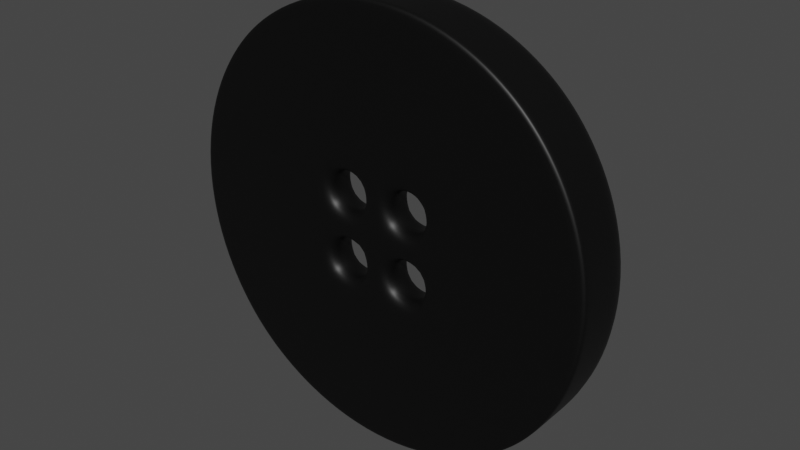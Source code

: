 # Source: Black_button.blend  (saved by Blender 2.92.15; exported with 4.5.12 LTS)
import bpy
from mathutils import Matrix  # noqa: F401  (used for matrix-valued properties, if any)

bpy.ops.wm.read_factory_settings(use_empty=True)
scene = bpy.context.scene
scene.name = 'Scene'

# ---- collections
col_collection = bpy.data.collections.new('Collection'); scene.collection.children.link(col_collection)

# ---- materials (node trees are filled in below, after node groups)
mat_material_001 = bpy.data.materials.new('Material.001')
mat_material_001.use_transparent_shadow = False
mat_material_002 = bpy.data.materials.new('Material.002')
mat_material_002.use_transparent_shadow = False

# ---- material node trees
mat_material_001.use_nodes = True; mat_material_001.node_tree.nodes.clear()
_N = mat_material_001.node_tree.nodes; _L = mat_material_001.node_tree.links
n0 = _N.new('ShaderNodeBsdfPrincipled'); n0.name = 'Principled BSDF'; n0.location = (10, 300)
n0.distribution = 'GGX'
n0.subsurface_method = 'RANDOM_WALK_SKIN'
n0.inputs[0].default_value = (0.0, 0.0, 0.0, 1.0)
n0.inputs[3].default_value = 1.45
n0.inputs[27].default_value = (0.0, 0.0, 0.0, 1.0)
n0.inputs[28].default_value = 1.0
n1 = _N.new('ShaderNodeOutputMaterial'); n1.name = 'Material Output'; n1.location = (300, 300)
_L.new(n0.outputs[0], n1.inputs[0])
n1.is_active_output = True
mat_material_002.use_nodes = True; mat_material_002.node_tree.nodes.clear()
_N = mat_material_002.node_tree.nodes; _L = mat_material_002.node_tree.links
n0 = _N.new('ShaderNodeBsdfPrincipled'); n0.name = 'Principled BSDF'; n0.location = (10, 300)
n0.distribution = 'GGX'
n0.subsurface_method = 'RANDOM_WALK_SKIN'
n0.inputs[0].default_value = (0.0, 0.0, 0.0, 1.0)
n0.inputs[3].default_value = 1.45
n0.inputs[27].default_value = (0.0, 0.0, 0.0, 1.0)
n0.inputs[28].default_value = 1.0
n1 = _N.new('ShaderNodeOutputMaterial'); n1.name = 'Material Output'; n1.location = (300, 300)
_L.new(n0.outputs[0], n1.inputs[0])
n1.is_active_output = True

# ---- world
world_world = bpy.data.worlds.new('World'); scene.world = world_world
world_world.use_nodes = True; world_world.node_tree.nodes.clear()
_N = world_world.node_tree.nodes; _L = world_world.node_tree.links
n0 = _N.new('ShaderNodeOutputWorld'); n0.name = 'World Output'; n0.location = (300, 300)
n1 = _N.new('ShaderNodeBackground'); n1.name = 'Background'; n1.location = (10, 300)
n1.inputs[0].default_value = (0.05088, 0.05088, 0.05088, 1.0)
_L.new(n1.outputs[0], n0.inputs[0])
n0.is_active_output = True
world_world.color = (0.05088, 0.05088, 0.05088)
world_world.use_sun_shadow = False
world_world.sun_shadow_jitter_overblur = 0.0

# ---- meshes
me_plane = bpy.data.meshes.new('Plane')
me_plane.from_pydata([(1.0, 1.0, 0.0), (1.0, 0.0, 0.0), (0.0, 1.0, 0.0), (0.0, 0.0, 0.0), (1.0, 0.5, 0.0), (0.5, 1.0, 0.0), (0.0, 0.5, 0.0), (0.5, 0.0, 0.0), (1.0, 0.75, 0.0), (0.25, 1.0, 0.0), (0.0, 0.75, 0.0), (0.25, 0.0, 0.0), (1.0, 0.25, 0.0), (0.75, 1.0, 0.0), (0.0, 0.25, 0.0), (0.75, 0.0, 0.0), (0.5, 0.8018, 0.0), (0.5, 0.1982, 0.0), (0.1982, 0.5, 0.0), (0.8018, 0.5, 0.0), (0.7134, 0.2866, 0.0), (0.2866, 0.2866, 0.0), (0.2866, 0.7134, 0.0), (0.7134, 0.7134, 0.0), (-1.0, 1.0, 0.0), (-1.0, 0.0, 0.0), (-1.0, 0.5, 0.0), (-0.5, 1.0, 0.0), (-0.5, 0.0, 0.0), (-1.0, 0.75, 0.0), (-0.25, 1.0, 0.0), (-0.25, 0.0, 0.0), (-1.0, 0.25, 0.0), (-0.75, 1.0, 0.0), (-0.75, 0.0, 0.0), (-0.5, 0.8018, 0.0), (-0.5, 0.1982, 0.0), (-0.1982, 0.5, 0.0), (-0.8018, 0.5, 0.0), (-0.7134, 0.2866, 0.0), (-0.2866, 0.2866, 0.0), (-0.2866, 0.7134, 0.0), (-0.7134, 0.7134, 0.0), (1.0, -1.0, 0.0), (0.0, -1.0, 0.0), (1.0, -0.5, 0.0), (0.5, -1.0, 0.0), (0.0, -0.5, 0.0), (1.0, -0.75, 0.0), (0.25, -1.0, 0.0), (0.0, -0.75, 0.0), (1.0, -0.25, 0.0), (0.75, -1.0, 0.0), (0.0, -0.25, 0.0), (0.5, -0.8018, 0.0), (0.5, -0.1982, 0.0), (0.1982, -0.5, 0.0), (0.8018, -0.5, 0.0), (0.7134, -0.2866, 0.0), (0.2866, -0.2866, 0.0), (0.2866, -0.7134, 0.0), (0.7134, -0.7134, 0.0), (-1.0, -1.0, 0.0), (-1.0, -0.5, 0.0), (-0.5, -1.0, 0.0), (-1.0, -0.75, 0.0), (-0.25, -1.0, 0.0), (-1.0, -0.25, 0.0), (-0.75, -1.0, 0.0), (-0.5, -0.8018, 0.0), (-0.5, -0.1982, 0.0), (-0.1982, -0.5, 0.0), (-0.8018, -0.5, 0.0), (-0.7134, -0.2866, 0.0), (-0.2866, -0.2866, 0.0), (-0.2866, -0.7134, 0.0), (-0.7134, -0.7134, 0.0), (1.723, 1.723, -4.755e-16), (2.437, -7.408e-09, 3.238e-16), (-4.445e-09, 2.437, 3.238e-16), (2.18, 1.09, 6.798e-17), (1.09, 2.18, 6.798e-17), (1.949, 1.462, -1.898e-16), (0.591, 2.364, 2.546e-16), (2.364, 0.591, 2.546e-16), (1.462, 1.949, -1.898e-16), (-1.723, 1.723, -4.755e-16), (-2.437, -7.408e-09, 3.238e-16), (-2.18, 1.09, 6.798e-17), (-1.09, 2.18, 6.798e-17), (-1.949, 1.462, -1.898e-16), (-0.591, 2.364, 2.546e-16), (-2.364, 0.591, 2.546e-16), (-1.462, 1.949, -1.898e-16), (1.723, -1.723, -4.755e-16), (2.733e-08, -2.437, 3.238e-16), (2.18, -1.09, 6.798e-17), (1.09, -2.18, 6.798e-17), (1.949, -1.462, -1.898e-16), (0.591, -2.364, 2.546e-16), (2.364, -0.591, 2.546e-16), (1.462, -1.949, -1.898e-16), (-1.723, -1.723, -4.755e-16), (-2.18, -1.09, 6.798e-17), (-1.09, -2.18, 6.798e-17), (-1.949, -1.462, -1.898e-16), (-0.591, -2.364, 2.546e-16), (-2.364, -0.591, 2.546e-16), (-1.462, -1.949, -1.898e-16), (1.0, 0.75, -0.5292), (1.0, 1.0, -0.5292), (0.25, 1.0, -0.5292), (0.0, 1.0, -0.5292), (0.0, 0.75, -0.5292), (0.25, 0.0, -0.5292), (0.0, 0.0, -0.5292), (1.0, 0.25, -0.5292), (1.0, 0.5, -0.5292), (0.75, 1.0, -0.5292), (0.5, 1.0, -0.5292), (0.0, 0.25, -0.5292), (0.0, 0.5, -0.5292), (0.75, 0.0, -0.5292), (0.5, 0.0, -0.5292), (0.5, 0.8018, -0.5292), (0.1982, 0.5, -0.5292), (1.0, 0.0, -0.5292), (0.5, 0.1982, -0.5292), (0.8018, 0.5, -0.5292), (0.7134, 0.2866, -0.5292), (0.2866, 0.2866, -0.5292), (0.2866, 0.7134, -0.5292), (0.7134, 0.7134, -0.5292), (-1.0, 0.75, -0.5292), (-1.0, 1.0, -0.5292), (-0.25, 1.0, -0.5292), (-0.25, 0.0, -0.5292), (-1.0, 0.25, -0.5292), (-1.0, 0.5, -0.5292), (-0.75, 1.0, -0.5292), (-0.5, 1.0, -0.5292), (-0.75, 0.0, -0.5292), (-0.5, 0.0, -0.5292), (-0.5, 0.8018, -0.5292), (-0.1982, 0.5, -0.5292), (-1.0, 0.0, -0.5292), (-0.5, 0.1982, -0.5292), (-0.8018, 0.5, -0.5292), (-0.7134, 0.2866, -0.5292), (-0.2866, 0.2866, -0.5292), (-0.2866, 0.7134, -0.5292), (-0.7134, 0.7134, -0.5292), (1.0, -0.75, -0.5292), (1.0, -1.0, -0.5292), (0.25, -1.0, -0.5292), (5.574e-25, -1.0, -0.5292), (0.0, -0.75, -0.5292), (1.0, -0.25, -0.5292), (1.0, -0.5, -0.5292), (0.75, -1.0, -0.5292), (0.5, -1.0, -0.5292), (0.0, -0.25, -0.5292), (0.0, -0.5, -0.5292), (0.5, -0.8018, -0.5292), (0.1982, -0.5, -0.5292), (0.5, -0.1982, -0.5292), (0.8018, -0.5, -0.5292), (0.7134, -0.2866, -0.5292), (0.2866, -0.2866, -0.5292), (0.2866, -0.7134, -0.5292), (0.7134, -0.7134, -0.5292), (-1.0, -0.75, -0.5292), (-1.0, -1.0, -0.5292), (-0.25, -1.0, -0.5292), (-1.0, -0.25, -0.5292), (-1.0, -0.5, -0.5292), (-0.75, -1.0, -0.5292), (-0.5, -1.0, -0.5292), (-0.5, -0.8018, -0.5292), (-0.1982, -0.5, -0.5292), (-0.5, -0.1982, -0.5292), (-0.8018, -0.5, -0.5292), (-0.7134, -0.2866, -0.5292), (-0.2866, -0.2866, -0.5292), (-0.2866, -0.7134, -0.5292), (-0.7134, -0.7134, -0.5292), (1.949, 1.462, -0.5292), (1.723, 1.723, -0.5292), (0.591, 2.364, -0.5292), (-4.445e-09, 2.437, -0.5292), (2.364, 0.591, -0.5292), (2.18, 1.09, -0.5292), (1.462, 1.949, -0.5292), (1.09, 2.18, -0.5292), (2.437, -7.408e-09, -0.5292), (-1.949, 1.462, -0.5292), (-1.723, 1.723, -0.5292), (-0.591, 2.364, -0.5292), (-2.364, 0.591, -0.5292), (-2.18, 1.09, -0.5292), (-1.462, 1.949, -0.5292), (-1.09, 2.18, -0.5292), (-2.437, -7.408e-09, -0.5292), (1.949, -1.462, -0.5292), (1.723, -1.723, -0.5292), (0.591, -2.364, -0.5292), (2.733e-08, -2.437, -0.5292), (2.364, -0.591, -0.5292), (2.18, -1.09, -0.5292), (1.462, -1.949, -0.5292), (1.09, -2.18, -0.5292), (-1.949, -1.462, -0.5292), (-1.723, -1.723, -0.5292), (-0.591, -2.364, -0.5292), (-2.364, -0.591, -0.5292), (-2.18, -1.09, -0.5292), (-1.462, -1.949, -0.5292), (-1.09, -2.18, -0.5292), (-1.462, 1.949, -0.5292), (-1.09, 2.18, -0.5292), (-2.18, 1.09, -0.5292), (-1.949, 1.462, -0.5292), (-0.591, 2.364, -0.5292), (-2.437, -7.408e-09, -0.5292), (-2.364, 0.591, -0.5292), (-1.723, 1.723, -0.5292), (1.949, -1.462, -0.5292), (1.723, -1.723, -0.5292), (0.591, -2.364, -0.5292), (2.733e-08, -2.437, -0.5292), (2.364, -0.591, -0.5292), (2.18, -1.09, -0.5292), (1.462, -1.949, -0.5292), (1.09, -2.18, -0.5292), (2.437, -7.408e-09, -0.5292), (-1.723, -1.723, -0.5292), (-1.949, -1.462, -0.5292), (-0.591, -2.364, -0.5292), (-2.18, -1.09, -0.5292), (-2.364, -0.591, -0.5292), (1.723, 1.723, -0.5292), (1.949, 1.462, -0.5292), (-1.09, -2.18, -0.5292), (-1.462, -1.949, -0.5292), (-4.445e-09, 2.437, -0.5292), (0.591, 2.364, -0.5292), (2.18, 1.09, -0.5292), (2.364, 0.591, -0.5292), (1.09, 2.18, -0.5292), (1.462, 1.949, -0.5292), (-1.09, 2.18, 0.0), (-1.949, 1.462, 0.0), (-0.591, 2.364, 0.0), (-2.364, 0.591, 0.0), (1.723, -1.723, 0.0), (2.733e-08, -2.437, 0.0), (2.18, -1.09, 0.0), (1.09, -2.18, 0.0), (-1.949, -1.462, 0.0), (-0.591, -2.364, 0.0), (-2.364, -0.591, 0.0), (1.949, 1.462, 0.0), (-1.462, -1.949, 0.0), (0.591, 2.364, 0.0), (2.364, 0.591, 0.0), (1.462, 1.949, 0.0), (-1.462, 1.949, 0.0), (-2.18, 1.09, 0.0), (-2.437, -7.408e-09, 0.0), (-1.723, 1.723, 0.0), (1.949, -1.462, 0.0), (0.591, -2.364, 0.0), (2.364, -0.591, 0.0), (1.462, -1.949, 0.0), (2.437, -7.408e-09, 0.0), (-1.723, -1.723, 0.0), (-2.18, -1.09, 0.0), (1.723, 1.723, 0.0), (-1.09, -2.18, 0.0), (-4.445e-09, 2.437, 0.0), (2.18, 1.09, 0.0), (1.09, 2.18, 0.0), (-1.933, 2.59, 0.0), (-1.933, 2.59, -0.5292), (-2.894, 1.439, 0.0), (-2.894, 1.439, -0.5292), (-3.232, 1.954e-10, 0.0), (-3.232, 1.954e-10, -0.5292), (-2.286, 2.286, 0.0), (-2.286, 2.286, -0.5292), (2.59, -1.933, 0.0), (2.59, -1.933, -0.5292), (0.7789, -3.137, 0.0), (0.7789, -3.137, -0.5292), (3.137, -0.7789, 0.0), (3.137, -0.7789, -0.5292), (1.933, -2.59, 0.0), (1.933, -2.59, -0.5292), (3.232, 1.954e-10, 0.0), (3.232, 1.954e-10, -0.5292), (-2.286, -2.286, 0.0), (-2.286, -2.286, -0.5292), (-2.894, -1.439, 0.0), (-2.894, -1.439, -0.5292), (2.286, 2.286, 0.0), (2.286, 2.286, -0.5292), (-1.439, -2.894, 0.0), (-1.439, -2.894, -0.5292), (-4.445e-09, 3.232, 0.0), (-4.445e-09, 3.232, -0.5292), (2.894, 1.439, 0.0), (2.894, 1.439, -0.5292), (1.439, 2.894, 0.0), (1.439, 2.894, -0.5292), (-3.137, 0.7789, -0.5292), (-0.7789, 3.137, -0.5292), (-2.59, 1.933, -0.5292), (1.933, 2.59, -0.5292), (3.137, 0.7789, -0.5292), (0.7789, 3.137, -0.5292), (-1.933, -2.59, -0.5292), (2.59, 1.933, -0.5292), (-3.137, -0.7789, -0.5292), (-0.7789, -3.137, -0.5292), (-2.59, -1.933, -0.5292), (2.733e-08, -3.232, -0.5292), (2.286, -2.286, -0.5292), (1.439, -2.894, -0.5292), (2.894, -1.439, -0.5292), (-1.439, 2.894, -0.5292), (-1.439, 2.894, 0.0), (-2.59, 1.933, 0.0), (-0.7789, 3.137, 0.0), (-3.137, 0.7789, 0.0), (2.286, -2.286, 0.0), (2.733e-08, -3.232, 0.0), (2.894, -1.439, 0.0), (1.439, -2.894, 0.0), (-2.59, -1.933, 0.0), (-0.7789, -3.137, 0.0), (-3.137, -0.7789, 0.0), (2.59, 1.933, 0.0), (-1.933, -2.59, 0.0), (0.7789, 3.137, 0.0), (3.137, 0.7789, 0.0), (1.933, 2.59, 0.0), (-1.933, 2.59, 0.0), (-2.894, 1.439, 0.0), (-3.232, 1.954e-10, 0.0), (-2.286, 2.286, 0.0), (2.59, -1.933, 0.0), (0.7789, -3.137, 0.0), (3.137, -0.7789, 0.0), (1.933, -2.59, 0.0), (3.232, 1.954e-10, 0.0), (-2.286, -2.286, 0.0), (-2.894, -1.439, 0.0), (2.286, 2.286, 0.0), (-1.439, -2.894, 0.0), (-4.445e-09, 3.232, 0.0), (2.894, 1.439, 0.0), (1.439, 2.894, 0.0), (-1.439, 2.894, 0.0), (-2.59, 1.933, 0.0), (-0.7789, 3.137, 0.0), (-3.137, 0.7789, 0.0), (2.286, -2.286, 0.0), (2.733e-08, -3.232, 0.0), (2.894, -1.439, 0.0), (1.439, -2.894, 0.0), (-2.59, -1.933, 0.0), (-0.7789, -3.137, 0.0), (-3.137, -0.7789, 0.0), (2.59, 1.933, 0.0), (-1.933, -2.59, 0.0), (0.7789, 3.137, 0.0), (3.137, 0.7789, 0.0), (1.933, 2.59, 0.0), (-1.933, 2.59, -0.5292), (-2.894, 1.439, -0.5292), (-3.232, 1.954e-10, -0.5292), (-2.286, 2.286, -0.5292), (2.59, -1.933, -0.5292), (0.7789, -3.137, -0.5292), (3.137, -0.7789, -0.5292), (1.933, -2.59, -0.5292), (3.232, 1.954e-10, -0.5292), (-2.286, -2.286, -0.5292), (-2.894, -1.439, -0.5292), (2.286, 2.286, -0.5292), (-1.439, -2.894, -0.5292), (-4.445e-09, 3.232, -0.5292), (2.894, 1.439, -0.5292), (1.439, 2.894, -0.5292), (-1.439, 2.894, -0.5292), (-2.59, 1.933, -0.5292), (-0.7789, 3.137, -0.5292), (-3.137, 0.7789, -0.5292), (2.286, -2.286, -0.5292), (2.733e-08, -3.232, -0.5292), (2.894, -1.439, -0.5292), (1.439, -2.894, -0.5292), (-2.59, -1.933, -0.5292), (-0.7789, -3.137, -0.5292), (-3.137, -0.7789, -0.5292), (2.59, 1.933, -0.5292), (-1.933, -2.59, -0.5292), (0.7789, 3.137, -0.5292), (3.137, 0.7789, -0.5292), (1.933, 2.59, -0.5292), (-1.335, 1.788, -0.3654), (-1.998, 0.9933, -0.3654), (-2.232, 1.349e-10, -0.3654), (-1.578, 1.578, -0.3654), (1.788, -1.335, -0.3654), (0.5378, -2.166, -0.3654), (2.166, -0.5378, -0.3654), (1.335, -1.788, -0.3654), (2.232, 1.349e-10, -0.3654), (-1.578, -1.578, -0.3654), (-1.998, -0.9933, -0.3654), (1.578, 1.578, -0.3654), (-0.9933, -1.998, -0.3654), (-3.069e-09, 2.232, -0.3654), (1.998, 0.9933, -0.3654), (0.9933, 1.998, -0.3654), (-0.9933, 1.998, -0.3654), (-1.788, 1.335, -0.3654), (-0.5378, 2.166, -0.3654), (-2.166, 0.5378, -0.3654), (1.578, -1.578, -0.3654), (1.887e-08, -2.232, -0.3654), (1.998, -0.9933, -0.3654), (0.9933, -1.998, -0.3654), (-1.788, -1.335, -0.3654), (-0.5378, -2.166, -0.3654), (-2.166, -0.5378, -0.3654), (1.788, 1.335, -0.3654), (-1.335, -1.788, -0.3654), (0.5378, 2.166, -0.3654), (2.166, 0.5378, -0.3654), (1.335, 1.788, -0.3654), (-0.7789, 3.137, -1.072), (-0.591, 2.364, -1.072), (-4.445e-09, 2.437, -1.072), (-4.445e-09, 3.232, -1.072), (-2.286, 2.286, -1.072), (-1.723, 1.723, -1.072), (-1.462, 1.949, -1.072), (-1.933, 2.59, -1.072), (-3.137, 0.7789, -1.072), (-2.364, 0.591, -1.072), (-2.18, 1.09, -1.072), (-2.894, 1.439, -1.072), (2.733e-08, -2.437, -1.072), (2.733e-08, -3.232, -1.072), (-1.949, 1.462, -1.072), (1.462, 1.949, -1.072), (1.723, 1.723, -1.072), (2.364, 0.591, -1.072), (2.437, -7.408e-09, -1.072), (0.591, 2.364, -1.072), (1.09, 2.18, -1.072), (-1.462, -1.949, -1.072), (-1.723, -1.723, -1.072), (1.949, 1.462, -1.072), (2.18, 1.09, -1.072), (-2.364, -0.591, -1.072), (-2.437, -7.408e-09, -1.072), (-0.591, -2.364, -1.072), (-1.09, -2.18, -1.072), (-1.949, -1.462, -1.072), (-2.18, -1.09, -1.072), (1.723, -1.723, -1.072), (1.462, -1.949, -1.072), (2.364, -0.591, -1.072), (1.09, -2.18, -1.072), (0.591, -2.364, -1.072), (2.18, -1.09, -1.072), (1.949, -1.462, -1.072), (-1.09, 2.18, -1.072), (2.894, -1.439, -1.072), (2.59, -1.933, -1.072), (1.439, -2.894, -1.072), (0.7789, -3.137, -1.072), (3.232, 1.954e-10, -1.072), (3.137, -0.7789, -1.072), (2.286, -2.286, -1.072), (1.933, -2.59, -1.072), (-2.286, -2.286, -1.072), (-2.59, -1.933, -1.072), (-2.59, 1.933, -1.072), (1.933, 2.59, -1.072), (2.286, 2.286, -1.072), (3.137, 0.7789, -1.072), (0.7789, 3.137, -1.072), (1.439, 2.894, -1.072), (-1.933, -2.59, -1.072), (2.59, 1.933, -1.072), (2.894, 1.439, -1.072), (-3.137, -0.7789, -1.072), (-3.232, 1.954e-10, -1.072), (-0.7789, -3.137, -1.072), (-1.439, -2.894, -1.072), (-2.894, -1.439, -1.072), (-1.439, 2.894, -1.072), (-1.439, 2.894, -0.5292), (-2.59, 1.933, -0.5292), (-0.7789, 3.137, -0.5292), (-3.137, 0.7789, -0.5292), (2.286, -2.286, -0.5292), (2.733e-08, -3.232, -0.5292), (2.894, -1.439, -0.5292), (1.439, -2.894, -0.5292), (-2.59, -1.933, -0.5292), (-0.7789, -3.137, -0.5292), (-3.137, -0.7789, -0.5292), (2.59, 1.933, -0.5292), (-1.933, -2.59, -0.5292), (0.7789, 3.137, -0.5292), (3.137, 0.7789, -0.5292), (1.933, 2.59, -0.5292), (-1.933, 2.59, -0.5292), (-2.894, 1.439, -0.5292), (-3.232, 1.954e-10, -0.5292), (-2.286, 2.286, -0.5292), (2.59, -1.933, -0.5292), (0.7789, -3.137, -0.5292), (3.137, -0.7789, -0.5292), (1.933, -2.59, -0.5292), (3.232, 1.954e-10, -0.5292), (-2.286, -2.286, -0.5292), (-2.894, -1.439, -0.5292), (2.286, 2.286, -0.5292), (-1.439, -2.894, -0.5292), (-4.445e-09, 3.232, -0.5292), (2.894, 1.439, -0.5292), (1.439, 2.894, -0.5292), (2.164, -1.082, -1.072), (2.164, -1.082, -0.5292), (1.935, -1.452, -0.5292), (1.935, -1.452, -1.072), (1.082, -2.164, -1.072), (1.082, -2.164, -0.5292), (-2.347, 0.5868, -0.5292), (-2.164, 1.082, -0.5292), (-0.5868, 2.347, -0.5292), (-4.445e-09, 2.419, -0.5292), (-1.935, 1.452, -0.5292), (-1.711, 1.711, -0.5292), (1.452, 1.935, -0.5292), (1.711, 1.711, -0.5292), (2.347, 0.5868, -0.5292), (2.419, -7.492e-09, -0.5292), (0.5868, 2.347, -0.5292), (1.082, 2.164, -0.5292), (-1.452, -1.935, -0.5292), (-1.711, -1.711, -0.5292), (1.935, 1.452, -0.5292), (2.164, 1.082, -0.5292), (-2.347, -0.5868, -0.5292), (-2.419, -7.492e-09, -0.5292), (-0.5868, -2.347, -0.5292), (-1.082, -2.164, -0.5292), (-1.935, -1.452, -0.5292), (-2.164, -1.082, -0.5292), (2.733e-08, -2.419, -0.5292), (1.711, -1.711, -0.5292), (1.452, -1.935, -0.5292), (2.347, -0.5868, -0.5292), (0.5868, -2.347, -0.5292), (-1.452, 1.935, -0.5292), (-1.082, 2.164, -0.5292), (0.5868, -2.347, -1.072), (2.419, -7.492e-09, -1.072), (2.347, -0.5868, -1.072), (1.711, -1.711, -1.072), (1.452, -1.935, -1.072), (-1.711, -1.711, -1.072), (-1.935, -1.452, -1.072), (2.733e-08, -2.419, -1.072), (-0.5868, -2.347, -1.072), (-2.164, -1.082, -1.072), (-2.347, -0.5868, -1.072), (1.711, 1.711, -1.072), (1.935, 1.452, -1.072), (-2.347, 0.5868, -1.072), (-2.164, 1.082, -1.072), (-0.5868, 2.347, -1.072), (-4.445e-09, 2.419, -1.072), (-1.935, 1.452, -1.072), (-1.711, 1.711, -1.072), (1.452, 1.935, -1.072), (2.347, 0.5868, -1.072), (0.5868, 2.347, -1.072), (1.082, 2.164, -1.072), (-1.452, -1.935, -1.072), (2.164, 1.082, -1.072), (-2.419, -7.492e-09, -1.072), (-1.082, -2.164, -1.072), (-1.452, 1.935, -1.072), (-1.082, 2.164, -1.072), (-0.5939, 2.376, -1.072), (-4.445e-09, 2.449, -1.072), (-1.732, 1.732, -1.072), (-1.469, 1.959, -1.072), (-2.376, 0.5939, -1.072), (-2.19, 1.095, -1.072), (2.733e-08, -2.449, -1.072), (2.19, -1.095, -1.072), (1.959, -1.469, -1.072), (1.095, -2.19, -1.072), (0.5939, -2.376, -1.072), (2.449, -7.293e-09, -1.072), (2.376, -0.5939, -1.072), (1.732, -1.732, -1.072), (1.469, -1.959, -1.072), (-1.732, -1.732, -1.072), (-1.959, -1.469, -1.072), (-2.449, -7.293e-09, -1.072), (-1.959, 1.469, -1.072), (-1.095, 2.19, -1.072), (1.732, 1.732, -1.072), (1.469, 1.959, -1.072), (2.376, 0.5939, -1.072), (1.095, 2.19, -1.072), (0.5939, 2.376, -1.072), (-1.469, -1.959, -1.072), (2.19, 1.095, -1.072), (1.959, 1.469, -1.072), (-2.376, -0.5939, -1.072), (-1.095, -2.19, -1.072), (-0.5939, -2.376, -1.072), (-2.19, -1.095, -1.072), (2.164, -1.082, -0.53), (1.935, -1.452, -0.53), (1.082, -2.164, -0.53), (0.5868, -2.347, -0.53), (2.419, -7.492e-09, -0.53), (2.347, -0.5868, -0.53), (1.711, -1.711, -0.53), (1.452, -1.935, -0.53), (-1.711, -1.711, -0.53), (-1.935, -1.452, -0.53), (2.733e-08, -2.419, -0.53), (-0.5868, -2.347, -0.53), (-2.164, -1.082, -0.53), (-2.347, -0.5868, -0.53), (1.711, 1.711, -0.53), (1.935, 1.452, -0.53), (-2.164, 1.082, -0.53), (-2.347, 0.5868, -0.53), (-1.452, 1.935, -0.53), (-1.711, 1.711, -0.53), (-4.445e-09, 2.419, -0.53), (-0.5868, 2.347, -0.53), (-2.419, -7.492e-09, -0.53), (-1.935, 1.452, -0.53), (-1.082, 2.164, -0.53), (1.452, 1.935, -0.53), (2.347, 0.5868, -0.53), (1.082, 2.164, -0.53), (0.5868, 2.347, -0.53), (-1.452, -1.935, -0.53), (2.164, 1.082, -0.53), (-1.082, -2.164, -0.53), (1.935, -1.452, -0.9976), (0.5868, -2.347, -0.9976), (2.347, -0.5868, -0.9976), (1.452, -1.935, -0.9976), (-1.935, -1.452, -0.9976), (-0.5868, -2.347, -0.9976), (-2.347, -0.5868, -0.9976), (1.935, 1.452, -0.9976), (-2.164, 1.082, -0.9976), (-1.452, 1.935, -0.9976), (-4.445e-09, 2.419, -0.9976), (1.082, 2.164, -0.9976), (2.164, 1.082, -0.9976), (-1.082, -2.164, -0.9976), (2.164, -1.082, -0.9976), (1.082, -2.164, -0.9976), (2.419, -7.492e-09, -0.9976), (1.711, -1.711, -0.9976), (-1.711, -1.711, -0.9976), (2.733e-08, -2.419, -0.9976), (-2.164, -1.082, -0.9976), (1.711, 1.711, -0.9976), (-2.347, 0.5868, -0.9976), (-1.711, 1.711, -0.9976), (-0.5868, 2.347, -0.9976), (-2.419, -7.492e-09, -0.9976), (-1.935, 1.452, -0.9976), (-1.082, 2.164, -0.9976), (1.452, 1.935, -0.9976), (2.347, 0.5868, -0.9976), (0.5868, 2.347, -0.9976), (-1.452, -1.935, -0.9976)], [], [(23, 13, 0, 8), (22, 9, 5, 16), (20, 19, 4, 12), (7, 17, 20, 15), (15, 20, 12, 1), (14, 6, 18, 21), (3, 14, 21, 11), (11, 21, 17, 7), (10, 2, 9, 22), (6, 10, 22, 18), (16, 5, 13, 23), (19, 23, 8, 4), (42, 29, 24, 33), (41, 35, 27, 30), (39, 32, 26, 38), (28, 34, 39, 36), (34, 25, 32, 39), (14, 40, 37, 6), (3, 31, 40, 14), (31, 28, 36, 40), (10, 41, 30, 2), (6, 37, 41, 10), (35, 42, 33, 27), (38, 26, 29, 42), (61, 48, 43, 52), (60, 54, 46, 49), (58, 51, 45, 57), (7, 15, 58, 55), (15, 1, 51, 58), (53, 59, 56, 47), (3, 11, 59, 53), (11, 7, 55, 59), (50, 60, 49, 44), (47, 56, 60, 50), (54, 61, 52, 46), (57, 45, 48, 61), (76, 68, 62, 65), (75, 66, 64, 69), (73, 72, 63, 67), (28, 70, 73, 34), (34, 73, 67, 25), (53, 47, 71, 74), (3, 53, 74, 31), (31, 74, 70, 28), (50, 44, 66, 75), (47, 50, 75, 71), (69, 64, 68, 76), (72, 76, 65, 63), (52, 101, 97, 46), (5, 81, 85, 13), (62, 102, 105, 65), (25, 87, 92, 32), (44, 95, 106, 66), (24, 86, 93, 33), (63, 103, 107, 67), (45, 96, 98, 48), (64, 104, 108, 68), (29, 90, 86, 24), (46, 97, 99, 49), (8, 82, 80, 4), (30, 91, 79, 2), (9, 83, 81, 5), (1, 78, 100, 51), (65, 105, 103, 63), (32, 92, 88, 26), (43, 94, 101, 52), (66, 106, 104, 64), (33, 93, 89, 27), (0, 77, 82, 8), (12, 84, 78, 1), (67, 107, 87, 25), (48, 98, 94, 43), (2, 79, 83, 9), (13, 85, 77, 0), (68, 108, 102, 62), (49, 99, 95, 44), (26, 88, 90, 29), (51, 100, 96, 45), (4, 80, 84, 12), (27, 89, 91, 30), (132, 109, 110, 118), (131, 124, 119, 111), (129, 116, 117, 128), (123, 122, 129, 127), (122, 126, 116, 129), (120, 130, 125, 121), (115, 114, 130, 120), (114, 123, 127, 130), (113, 131, 111, 112), (121, 125, 131, 113), (124, 132, 118, 119), (128, 117, 109, 132), (151, 139, 134, 133), (150, 135, 140, 143), (148, 147, 138, 137), (142, 146, 148, 141), (141, 148, 137, 145), (120, 121, 144, 149), (115, 120, 149, 136), (136, 149, 146, 142), (113, 112, 135, 150), (121, 113, 150, 144), (143, 140, 139, 151), (147, 151, 133, 138), (170, 159, 153, 152), (169, 154, 160, 163), (167, 166, 158, 157), (123, 165, 167, 122), (122, 167, 157, 126), (161, 162, 164, 168), (115, 161, 168, 114), (114, 168, 165, 123), (156, 155, 154, 169), (162, 156, 169, 164), (163, 160, 159, 170), (166, 170, 152, 158), (185, 171, 172, 176), (184, 178, 177, 173), (182, 174, 175, 181), (142, 141, 182, 180), (141, 145, 174, 182), (161, 183, 179, 162), (115, 136, 183, 161), (136, 142, 180, 183), (156, 184, 173, 155), (162, 179, 184, 156), (178, 185, 176, 177), (181, 175, 171, 185), (159, 160, 210, 209), (119, 118, 192, 193), (172, 171, 211, 212), (145, 137, 198, 202), (155, 173, 213, 206), (134, 139, 200, 196), (175, 174, 214, 215), (158, 152, 203, 208), (177, 176, 216, 217), (133, 134, 196, 195), (160, 154, 205, 210), (109, 117, 191, 186), (135, 112, 189, 197), (111, 119, 193, 188), (126, 157, 207, 194), (171, 175, 215, 211), (137, 138, 199, 198), (153, 159, 209, 204), (173, 177, 217, 213), (139, 140, 201, 200), (110, 109, 186, 187), (116, 126, 194, 190), (174, 145, 202, 214), (152, 153, 204, 203), (112, 111, 188, 189), (118, 110, 187, 192), (176, 172, 212, 216), (154, 155, 206, 205), (138, 133, 195, 199), (157, 158, 208, 207), (117, 116, 190, 191), (140, 135, 197, 201), (16, 23, 132, 124), (219, 218, 200, 201), (41, 37, 144, 150), (221, 220, 199, 195), (73, 70, 180, 182), (56, 59, 168, 164), (222, 219, 201, 197), (35, 41, 150, 143), (224, 223, 202, 198), (74, 71, 179, 183), (218, 225, 196, 200), (59, 55, 165, 168), (38, 42, 151, 147), (227, 226, 203, 204), (42, 35, 143, 151), (229, 228, 205, 206), (70, 74, 183, 180), (60, 56, 164, 169), (231, 230, 207, 208), (233, 232, 209, 210), (71, 75, 184, 179), (54, 60, 169, 163), (226, 231, 208, 203), (228, 233, 210, 205), (75, 69, 178, 184), (57, 61, 170, 166), (230, 234, 194, 207), (61, 54, 163, 170), (232, 227, 204, 209), (19, 20, 129, 128), (76, 72, 181, 185), (236, 235, 212, 211), (69, 76, 185, 178), (237, 229, 206, 213), (20, 17, 127, 129), (239, 238, 215, 214), (241, 240, 187, 186), (243, 242, 217, 216), (21, 18, 125, 130), (245, 244, 189, 188), (238, 236, 211, 215), (247, 246, 191, 190), (39, 38, 147, 148), (242, 237, 213, 217), (249, 248, 193, 192), (223, 239, 214, 202), (17, 21, 130, 127), (246, 241, 186, 191), (36, 39, 148, 146), (235, 243, 216, 212), (248, 245, 188, 193), (18, 22, 131, 125), (234, 247, 190, 194), (37, 40, 149, 144), (240, 249, 192, 187), (22, 16, 124, 131), (225, 221, 195, 196), (58, 57, 166, 167), (244, 222, 197, 189), (40, 36, 146, 149), (23, 19, 128, 132), (220, 224, 198, 199), (72, 73, 182, 181), (55, 58, 167, 165), (231, 226, 540, 539), (276, 258, 338, 302), (471, 464, 578, 579), (293, 327, 483, 484), (263, 279, 308, 343), (233, 228, 570, 543), (469, 454, 580, 581), (262, 278, 306, 342), (295, 299, 485, 486), (234, 230, 569, 553), (261, 277, 304, 341), (467, 472, 582, 583), (297, 326, 487, 488), (260, 276, 302, 340), (227, 232, 568, 567), (324, 301, 489, 490), (259, 255, 335, 339), (465, 458, 584, 585), (258, 275, 300, 338), (323, 325, 455, 502), (273, 254, 334, 296), (235, 236, 564, 557), (272, 274, 298, 294), (322, 303, 504, 500), (271, 257, 337, 292), (463, 470, 599, 596), (270, 256, 336, 290), (321, 305, 493, 498), (257, 273, 296, 337), (229, 237, 562, 566), (256, 272, 294, 336), (320, 307, 503, 497), (89, 93, 266, 250), (90, 88, 267, 251), (91, 89, 250, 252), (92, 87, 268, 253), (93, 86, 269, 266), (94, 98, 270, 254), (95, 99, 271, 255), (96, 100, 272, 256), (97, 101, 273, 257), (98, 96, 256, 270), (99, 97, 257, 271), (100, 78, 274, 272), (101, 94, 254, 273), (105, 102, 275, 258), (106, 95, 255, 259), (107, 103, 276, 260), (82, 77, 277, 261), (108, 104, 278, 262), (83, 79, 279, 263), (103, 105, 258, 276), (84, 80, 280, 264), (104, 106, 259, 278), (85, 81, 281, 265), (87, 107, 260, 268), (80, 82, 261, 280), (102, 108, 262, 275), (81, 83, 263, 281), (78, 84, 264, 274), (77, 85, 265, 277), (86, 90, 251, 269), (79, 91, 252, 279), (88, 92, 253, 267), (379, 397, 314, 285), (391, 396, 315, 309), (381, 395, 316, 289), (389, 409, 317, 305), (386, 408, 318, 299), (393, 407, 319, 313), (387, 406, 320, 301), (392, 405, 321, 311), (380, 404, 322, 287), (409, 393, 313, 317), (390, 403, 323, 307), (408, 392, 311, 318), (388, 402, 324, 303), (407, 391, 309, 319), (406, 390, 307, 320), (405, 389, 305, 321), (404, 388, 303, 322), (403, 399, 325, 323), (402, 387, 301, 324), (385, 398, 326, 297), (384, 386, 299, 295), (383, 401, 327, 293), (382, 400, 328, 291), (401, 385, 297, 327), (400, 384, 295, 328), (399, 383, 293, 325), (398, 382, 291, 326), (378, 381, 289, 283), (397, 380, 287, 314), (396, 394, 329, 315), (395, 379, 285, 316), (394, 378, 283, 329), (461, 444, 589, 594), (264, 280, 310, 344), (319, 309, 445, 495), (278, 259, 339, 306), (238, 239, 560, 565), (265, 281, 312, 345), (303, 324, 490, 504), (268, 260, 340, 286), (472, 471, 579, 582), (280, 261, 341, 310), (318, 311, 499, 494), (275, 262, 342, 300), (240, 241, 558, 551), (281, 263, 343, 312), (250, 266, 282, 330), (307, 323, 502, 503), (274, 264, 344, 298), (251, 267, 284, 331), (459, 466, 597, 593), (277, 265, 345, 304), (252, 250, 330, 332), (317, 313, 496, 492), (269, 251, 331, 288), (253, 268, 286, 333), (242, 243, 556, 563), (279, 252, 332, 308), (266, 269, 288, 282), (287, 322, 500, 501), (267, 253, 333, 284), (254, 270, 290, 334), (470, 469, 581, 599), (255, 271, 292, 335), (330, 282, 346, 362), (331, 284, 347, 363), (332, 330, 362, 364), (333, 286, 348, 365), (282, 288, 349, 346), (334, 290, 350, 366), (335, 292, 351, 367), (336, 294, 352, 368), (337, 296, 353, 369), (290, 336, 368, 350), (292, 337, 369, 351), (294, 298, 354, 352), (296, 334, 366, 353), (338, 300, 355, 370), (339, 335, 367, 371), (340, 302, 356, 372), (341, 304, 357, 373), (342, 306, 358, 374), (343, 308, 359, 375), (302, 338, 370, 356), (344, 310, 360, 376), (306, 339, 371, 358), (345, 312, 361, 377), (286, 340, 372, 348), (310, 341, 373, 360), (300, 342, 374, 355), (312, 343, 375, 361), (298, 344, 376, 354), (304, 345, 377, 357), (288, 331, 363, 349), (308, 332, 364, 359), (284, 333, 365, 347), (506, 522, 378, 394), (507, 523, 379, 395), (508, 506, 394, 396), (509, 524, 380, 397), (522, 525, 381, 378), (510, 526, 382, 398), (511, 527, 383, 399), (512, 528, 384, 400), (513, 529, 385, 401), (526, 512, 400, 382), (527, 513, 401, 383), (528, 530, 386, 384), (529, 510, 398, 385), (514, 531, 387, 402), (515, 511, 399, 403), (516, 532, 388, 404), (517, 533, 389, 405), (518, 534, 390, 406), (519, 535, 391, 407), (532, 514, 402, 388), (520, 536, 392, 408), (534, 515, 403, 390), (521, 537, 393, 409), (524, 516, 404, 380), (536, 517, 405, 392), (531, 518, 406, 387), (537, 519, 407, 393), (530, 520, 408, 386), (533, 521, 409, 389), (525, 507, 395, 381), (535, 508, 396, 391), (523, 509, 397, 379), (398, 382, 414, 430), (388, 402, 434, 420), (399, 383, 415, 431), (408, 392, 424, 440), (400, 384, 416, 432), (390, 403, 435, 422), (401, 385, 417, 433), (409, 393, 425, 441), (382, 400, 432, 414), (380, 404, 436, 412), (383, 401, 433, 415), (392, 405, 437, 424), (384, 386, 418, 416), (387, 406, 438, 419), (385, 398, 430, 417), (393, 407, 439, 425), (402, 387, 419, 434), (394, 378, 410, 426), (386, 408, 440, 418), (403, 399, 431, 435), (395, 379, 411, 427), (389, 409, 441, 421), (404, 388, 420, 436), (396, 394, 426, 428), (381, 395, 427, 413), (405, 389, 421, 437), (397, 380, 412, 429), (391, 396, 428, 423), (406, 390, 422, 438), (378, 381, 413, 410), (379, 397, 429, 411), (407, 391, 423, 439), (605, 621, 505, 449), (624, 613, 485, 494), (607, 620, 491, 453), (623, 622, 493, 492), (621, 602, 442, 505), (620, 604, 446, 491), (619, 606, 450, 501), (602, 603, 445, 442), (604, 605, 449, 446), (606, 607, 453, 450), (610, 615, 487, 482), (612, 608, 455, 484), (614, 609, 481, 486), (616, 611, 483, 488), (609, 610, 482, 481), (611, 612, 484, 483), (613, 614, 486, 485), (615, 616, 488, 487), (617, 618, 490, 489), (626, 625, 496, 495), (627, 617, 489, 497), (629, 628, 499, 498), (630, 619, 501, 500), (625, 623, 492, 496), (632, 631, 503, 502), (628, 624, 494, 499), (618, 633, 504, 490), (603, 626, 495, 445), (631, 627, 497, 503), (622, 629, 498, 493), (633, 630, 500, 504), (608, 632, 502, 455), (291, 328, 481, 482), (244, 245, 554, 547), (457, 462, 595, 592), (327, 297, 488, 483), (236, 238, 565, 564), (468, 467, 583, 598), (328, 295, 486, 481), (246, 247, 552, 559), (325, 293, 484, 455), (466, 465, 585, 597), (326, 291, 482, 487), (237, 242, 563, 562), (285, 314, 450, 453), (283, 289, 446, 449), (464, 463, 596, 578), (309, 315, 442, 445), (314, 287, 501, 450), (248, 249, 550, 555), (289, 316, 491, 446), (315, 329, 505, 442), (462, 461, 594, 595), (305, 317, 492, 493), (316, 285, 453, 491), (480, 448, 600, 601), (299, 318, 494, 485), (329, 283, 449, 505), (239, 223, 561, 560), (313, 319, 495, 496), (460, 459, 593, 574), (301, 320, 497, 489), (456, 452, 587, 590), (311, 321, 498, 499), (347, 365, 509, 523), (359, 364, 508, 535), (349, 363, 507, 525), (357, 377, 521, 533), (354, 376, 520, 530), (361, 375, 519, 537), (355, 374, 518, 531), (360, 373, 517, 536), (348, 372, 516, 524), (377, 361, 537, 521), (358, 371, 515, 534), (376, 360, 536, 520), (356, 370, 514, 532), (375, 359, 535, 519), (374, 358, 534, 518), (373, 357, 533, 517), (372, 356, 532, 516), (371, 367, 511, 515), (370, 355, 531, 514), (353, 366, 510, 529), (352, 354, 530, 528), (351, 369, 513, 527), (350, 368, 512, 526), (369, 353, 529, 513), (368, 352, 528, 512), (367, 351, 527, 511), (366, 350, 526, 510), (346, 349, 525, 522), (365, 348, 524, 509), (364, 362, 506, 508), (363, 347, 523, 507), (362, 346, 522, 506), (693, 690, 588, 601), (692, 689, 591, 590), (691, 688, 586, 598), (690, 676, 589, 588), (689, 675, 600, 591), (688, 674, 587, 586), (666, 683, 576, 541), (667, 685, 580, 573), (668, 680, 538, 575), (669, 681, 542, 577), (680, 666, 541, 538), (681, 667, 573, 542), (682, 668, 575, 574), (683, 669, 577, 576), (684, 670, 579, 578), (685, 671, 581, 580), (686, 672, 583, 582), (687, 673, 585, 584), (694, 687, 584, 592), (674, 692, 590, 587), (695, 682, 574, 593), (675, 693, 601, 600), (696, 677, 595, 594), (697, 684, 578, 596), (673, 678, 597, 585), (672, 691, 598, 583), (677, 694, 592, 595), (671, 679, 599, 581), (678, 695, 593, 597), (670, 686, 582, 579), (676, 696, 594, 589), (679, 697, 596, 599), (474, 473, 576, 577), (232, 233, 543, 568), (475, 460, 574, 575), (230, 231, 539, 569), (477, 476, 542, 573), (228, 229, 566, 570), (479, 478, 538, 541), (226, 227, 567, 540), (224, 220, 545, 544), (476, 474, 577, 542), (225, 218, 571, 549), (222, 244, 547, 546), (478, 475, 575, 538), (223, 224, 544, 561), (221, 225, 549, 548), (454, 477, 573, 580), (219, 222, 546, 572), (249, 240, 551, 550), (473, 479, 541, 576), (220, 221, 548, 545), (452, 451, 586, 587), (247, 234, 553, 552), (448, 447, 591, 600), (444, 443, 588, 589), (218, 219, 572, 571), (245, 248, 555, 554), (451, 468, 598, 586), (447, 456, 590, 591), (243, 235, 557, 556), (443, 480, 601, 588), (458, 457, 592, 584), (241, 246, 559, 558), (454, 469, 632, 608), (472, 467, 630, 633), (458, 465, 629, 622), (470, 463, 627, 631), (444, 461, 626, 603), (471, 472, 633, 618), (466, 459, 624, 628), (469, 470, 631, 632), (462, 457, 623, 625), (467, 468, 619, 630), (465, 466, 628, 629), (463, 464, 617, 627), (461, 462, 625, 626), (464, 471, 618, 617), (473, 474, 616, 615), (460, 475, 614, 613), (476, 477, 612, 611), (478, 479, 610, 609), (474, 476, 611, 616), (475, 478, 609, 614), (477, 454, 608, 612), (479, 473, 615, 610), (451, 452, 607, 606), (447, 448, 605, 604), (443, 444, 603, 602), (468, 451, 606, 619), (456, 447, 604, 620), (480, 443, 602, 621), (457, 458, 622, 623), (452, 456, 620, 607), (459, 460, 613, 624), (448, 480, 621, 605), (563, 556, 663, 665), (547, 554, 662, 654), (564, 565, 646, 643), (559, 552, 660, 664), (562, 563, 665, 645), (555, 550, 659, 661), (560, 561, 656, 647), (558, 559, 664, 649), (556, 557, 642, 663), (554, 555, 661, 662), (571, 572, 658, 652), (552, 553, 638, 660), (545, 548, 657, 650), (550, 551, 648, 659), (551, 558, 649, 648), (565, 560, 647, 646), (566, 562, 645, 644), (557, 564, 643, 642), (567, 568, 641, 640), (553, 569, 639, 638), (543, 570, 637, 636), (539, 540, 635, 634), (568, 543, 636, 641), (569, 539, 634, 639), (570, 566, 644, 637), (540, 567, 640, 635), (544, 545, 650, 651), (549, 571, 652, 653), (546, 547, 654, 655), (561, 544, 651, 656), (548, 549, 653, 657), (572, 546, 655, 658), (665, 663, 697, 679), (654, 662, 696, 676), (643, 646, 686, 670), (664, 660, 695, 678), (645, 665, 679, 671), (661, 659, 694, 677), (647, 656, 691, 672), (649, 664, 678, 673), (663, 642, 684, 697), (662, 661, 677, 696), (652, 658, 693, 675), (660, 638, 682, 695), (650, 657, 692, 674), (659, 648, 687, 694), (648, 649, 673, 687), (646, 647, 672, 686), (644, 645, 671, 685), (642, 643, 670, 684), (640, 641, 669, 683), (638, 639, 668, 682), (636, 637, 667, 681), (634, 635, 666, 680), (641, 636, 681, 669), (639, 634, 680, 668), (637, 644, 685, 667), (635, 640, 683, 666), (651, 650, 674, 688), (653, 652, 675, 689), (655, 654, 676, 690), (656, 651, 688, 691), (657, 653, 689, 692), (658, 655, 690, 693)])
me_plane.polygons.foreach_set('use_smooth', [True] * 704)
me_plane.polygons.foreach_set('material_index', [1, 1, 1, 1, 1, 1, 1, 1, 1, 1, 1, 1, 1, 1, 1, 1, 1, 1, 1, 1, 1, 1, 1, 1, 1, 1, 1, 1, 1, 1, 1, 1, 1, 1, 1, 1, 1, 1, 1, 1, 1, 1, 1, 1, 1, 1, 1, 1, 1, 1, 1, 1, 1, 1, 1, 1, 1, 1, 1, 1, 1, 1, 1, 1, 1, 1, 1, 1, 1, 1, 1, 1, 1, 1, 1, 1, 1, 1, 1, 1, 1, 1, 1, 1, 1, 1, 1, 1, 1, 1, 1, 1, 1, 1, 1, 1, 1, 1, 1, 1, 1, 1, 1, 1, 1, 1, 1, 1, 1, 1, 1, 1, 1, 1, 1, 1, 1, 1, 1, 1, 1, 1, 1, 1, 1, 1, 1, 1, 1, 1, 1, 1, 1, 1, 1, 1, 1, 1, 1, 1, 1, 1, 1, 1, 1, 1, 1, 1, 1, 1, 1, 1, 1, 1, 1, 1, 1, 1, 1, 1, 1, 1, 1, 1, 1, 1, 1, 1, 1, 1, 1, 1, 1, 1, 1, 1, 1, 1, 1, 1, 1, 1, 1, 1, 1, 1, 1, 1, 1, 1, 1, 1, 1, 1, 1, 1, 1, 1, 1, 1, 1, 1, 1, 1, 1, 1, 1, 1, 1, 1, 1, 1, 1, 1, 1, 1, 1, 1, 1, 1, 1, 1, 1, 1, 0, 0, 0, 0, 0, 0, 0, 0, 0, 0, 0, 0, 0, 0, 0, 0, 0, 0, 0, 0, 0, 0, 0, 0, 0, 0, 0, 0, 0, 0, 0, 0, 1, 1, 1, 1, 1, 1, 1, 1, 1, 1, 1, 1, 1, 1, 1, 1, 1, 1, 1, 1, 1, 1, 1, 1, 1, 1, 1, 1, 1, 1, 1, 1, 0, 0, 0, 0, 0, 0, 0, 0, 0, 0, 0, 0, 0, 0, 0, 0, 0, 0, 0, 0, 0, 0, 0, 0, 0, 0, 0, 0, 0, 0, 0, 0, 0, 0, 0, 0, 0, 0, 0, 0, 0, 0, 0, 0, 0, 0, 0, 0, 0, 0, 0, 0, 0, 0, 0, 0, 0, 0, 0, 0, 0, 0, 0, 0, 0, 0, 0, 0, 0, 0, 0, 0, 0, 0, 0, 0, 0, 0, 0, 0, 0, 0, 0, 0, 0, 0, 0, 0, 0, 0, 0, 0, 0, 0, 0, 0, 0, 0, 0, 0, 0, 0, 0, 0, 0, 0, 0, 0, 0, 0, 0, 0, 0, 0, 0, 0, 0, 0, 0, 0, 0, 0, 0, 0, 0, 0, 0, 0, 0, 0, 0, 0, 0, 0, 0, 0, 0, 0, 0, 0, 0, 0, 0, 0, 0, 0, 0, 0, 0, 0, 0, 0, 0, 0, 0, 0, 0, 0, 0, 0, 0, 0, 0, 0, 0, 0, 0, 0, 0, 0, 0, 0, 0, 0, 0, 0, 0, 0, 0, 0, 0, 0, 0, 0, 0, 0, 0, 0, 0, 0, 0, 0, 0, 0, 0, 0, 0, 0, 0, 0, 0, 0, 0, 0, 0, 0, 0, 0, 0, 0, 0, 0, 0, 0, 0, 0, 0, 0, 0, 0, 0, 0, 0, 0, 0, 0, 0, 0, 0, 0, 0, 0, 0, 0, 0, 0, 0, 0, 0, 0, 0, 0, 0, 0, 0, 0, 0, 0, 0, 0, 0, 0, 0, 0, 0, 0, 0, 0, 0, 0, 0, 0, 0, 0, 0, 0, 0, 0, 0, 0, 0, 0, 0, 0, 0, 0, 0, 0, 0, 0, 0, 0, 0, 0, 0, 0, 0, 0, 0, 0, 0, 0, 0, 0, 0, 0, 0, 0, 0, 0, 0, 0, 0, 0, 0, 0, 0, 0, 0, 0, 0, 0, 0, 0, 0, 0, 0, 0, 0, 0, 0, 0, 0, 0, 0, 0, 0, 0, 0, 0, 0, 0, 0, 0, 0, 0, 0, 0, 0, 0, 0, 0, 0, 0, 0, 0, 0, 0, 0, 0, 0, 0, 0, 0, 0, 0, 0, 0, 0, 0, 0, 0, 0, 0, 0, 0, 0, 0, 0, 0, 0, 0, 0, 0, 0, 0, 0, 0, 0, 0, 0, 0, 0, 0, 0, 0, 0, 0, 0, 0, 0, 0, 0, 0, 0, 0, 0, 0, 0, 0, 0, 0, 0, 0, 0, 0, 0, 0, 0, 0, 0, 0, 0, 0, 0, 0])
_uv = me_plane.uv_layers.new(name='UVMap')
_uv.uv.foreach_set('vector', [0.875, 0.875, 0.875, 1.0, 1.0, 1.0, 1.0, 0.875, 0.625, 0.875, 0.625, 1.0, 0.75, 1.0, 0.75, 0.875, 0.875, 0.625, 0.875, 0.75, 1.0, 0.75, 1.0, 0.625, 0.75, 0.5, 0.75, 0.625, 0.875, 0.625, 0.875, 0.5, 0.875, 0.5, 0.875, 0.625, 1.0, 0.625, 1.0, 0.5, 0.5, 0.625, 0.5, 0.75, 0.625, 0.75, 0.625, 0.625, 0.5, 0.5, 0.5, 0.625, 0.625, 0.625, 0.625, 0.5, 0.625, 0.5, 0.625, 0.625, 0.75, 0.625, 0.75, 0.5, 0.5, 0.875, 0.5, 1.0, 0.625, 1.0, 0.625, 0.875, 0.5, 0.75, 0.5, 0.875, 0.625, 0.875, 0.625, 0.75, 0.75, 0.875, 0.75, 1.0, 0.875, 1.0, 0.875, 0.875, 0.875, 0.75, 0.875, 0.875, 1.0, 0.875, 1.0, 0.75, 0.875, 0.875, 1.0, 0.875, 1.0, 1.0, 0.875, 1.0, 0.625, 0.875, 0.75, 0.875, 0.75, 1.0, 0.625, 1.0, 0.875, 0.625, 1.0, 0.625, 1.0, 0.75, 0.875, 0.75, 0.75, 0.5, 0.875, 0.5, 0.875, 0.625, 0.75, 0.625, 0.875, 0.5, 1.0, 0.5, 1.0, 0.625, 0.875, 0.625, 0.5, 0.625, 0.625, 0.625, 0.625, 0.75, 0.5, 0.75, 0.5, 0.5, 0.625, 0.5, 0.625, 0.625, 0.5, 0.625, 0.625, 0.5, 0.75, 0.5, 0.75, 0.625, 0.625, 0.625, 0.5, 0.875, 0.625, 0.875, 0.625, 1.0, 0.5, 1.0, 0.5, 0.75, 0.625, 0.75, 0.625, 0.875, 0.5, 0.875, 0.75, 0.875, 0.875, 0.875, 0.875, 1.0, 0.75, 1.0, 0.875, 0.75, 1.0, 0.75, 1.0, 0.875, 0.875, 0.875, 0.875, 0.875, 1.0, 0.875, 1.0, 1.0, 0.875, 1.0, 0.625, 0.875, 0.75, 0.875, 0.75, 1.0, 0.625, 1.0, 0.875, 0.625, 1.0, 0.625, 1.0, 0.75, 0.875, 0.75, 0.75, 0.5, 0.875, 0.5, 0.875, 0.625, 0.75, 0.625, 0.875, 0.5, 1.0, 0.5, 1.0, 0.625, 0.875, 0.625, 0.5, 0.625, 0.625, 0.625, 0.625, 0.75, 0.5, 0.75, 0.5, 0.5, 0.625, 0.5, 0.625, 0.625, 0.5, 0.625, 0.625, 0.5, 0.75, 0.5, 0.75, 0.625, 0.625, 0.625, 0.5, 0.875, 0.625, 0.875, 0.625, 1.0, 0.5, 1.0, 0.5, 0.75, 0.625, 0.75, 0.625, 0.875, 0.5, 0.875, 0.75, 0.875, 0.875, 0.875, 0.875, 1.0, 0.75, 1.0, 0.875, 0.75, 1.0, 0.75, 1.0, 0.875, 0.875, 0.875, 0.875, 0.875, 0.875, 1.0, 1.0, 1.0, 1.0, 0.875, 0.625, 0.875, 0.625, 1.0, 0.75, 1.0, 0.75, 0.875, 0.875, 0.625, 0.875, 0.75, 1.0, 0.75, 1.0, 0.625, 0.75, 0.5, 0.75, 0.625, 0.875, 0.625, 0.875, 0.5, 0.875, 0.5, 0.875, 0.625, 1.0, 0.625, 1.0, 0.5, 0.5, 0.625, 0.5, 0.75, 0.625, 0.75, 0.625, 0.625, 0.5, 0.5, 0.5, 0.625, 0.625, 0.625, 0.625, 0.5, 0.625, 0.5, 0.625, 0.625, 0.75, 0.625, 0.75, 0.5, 0.5, 0.875, 0.5, 1.0, 0.625, 1.0, 0.625, 0.875, 0.5, 0.75, 0.5, 0.875, 0.625, 0.875, 0.625, 0.75, 0.75, 0.875, 0.75, 1.0, 0.875, 1.0, 0.875, 0.875, 0.875, 0.75, 0.875, 0.875, 1.0, 0.875, 1.0, 0.75, 0.875, 1.0, 0.875, 1.0, 0.75, 1.0, 0.75, 1.0, 0.75, 1.0, 0.75, 1.0, 0.875, 1.0, 0.875, 1.0, 1.0, 1.0, 1.0, 1.0, 1.0, 0.875, 1.0, 0.875, 1.0, 0.5, 1.0, 0.5, 1.0, 0.625, 1.0, 0.625, 0.5, 1.0, 0.5, 1.0, 0.625, 1.0, 0.625, 1.0, 1.0, 1.0, 1.0, 1.0, 0.875, 1.0, 0.875, 1.0, 1.0, 0.75, 1.0, 0.75, 1.0, 0.625, 1.0, 0.625, 1.0, 0.75, 1.0, 0.75, 1.0, 0.875, 1.0, 0.875, 0.75, 1.0, 0.75, 1.0, 0.875, 1.0, 0.875, 1.0, 1.0, 0.875, 1.0, 0.875, 1.0, 1.0, 1.0, 1.0, 0.75, 1.0, 0.75, 1.0, 0.625, 1.0, 0.625, 1.0, 1.0, 0.875, 1.0, 0.875, 1.0, 0.75, 1.0, 0.75, 0.625, 1.0, 0.625, 1.0, 0.5, 1.0, 0.5, 1.0, 0.625, 1.0, 0.625, 1.0, 0.75, 1.0, 0.75, 1.0, 1.0, 0.5, 1.0, 0.5, 1.0, 0.625, 1.0, 0.625, 1.0, 0.875, 1.0, 0.875, 1.0, 0.75, 1.0, 0.75, 1.0, 0.625, 1.0, 0.625, 1.0, 0.75, 1.0, 0.75, 1.0, 1.0, 1.0, 1.0, 0.875, 1.0, 0.875, 1.0, 0.625, 1.0, 0.625, 1.0, 0.75, 1.0, 0.75, 1.0, 0.875, 1.0, 0.875, 1.0, 0.75, 1.0, 0.75, 1.0, 1.0, 1.0, 1.0, 1.0, 1.0, 0.875, 1.0, 0.875, 1.0, 0.625, 1.0, 0.625, 1.0, 0.5, 1.0, 0.5, 1.0, 0.625, 1.0, 0.625, 1.0, 0.5, 1.0, 0.5, 1.0, 0.875, 1.0, 0.875, 1.0, 1.0, 1.0, 1.0, 0.5, 1.0, 0.5, 1.0, 0.625, 1.0, 0.625, 1.0, 0.875, 1.0, 0.875, 1.0, 1.0, 1.0, 1.0, 1.0, 0.875, 1.0, 0.875, 1.0, 1.0, 1.0, 1.0, 1.0, 0.625, 1.0, 0.625, 1.0, 0.5, 1.0, 0.5, 1.0, 1.0, 0.75, 1.0, 0.75, 1.0, 0.875, 1.0, 0.875, 1.0, 0.625, 1.0, 0.625, 1.0, 0.75, 1.0, 0.75, 1.0, 0.75, 1.0, 0.75, 1.0, 0.625, 1.0, 0.625, 0.75, 1.0, 0.75, 1.0, 0.625, 1.0, 0.625, 1.0, 0.875, 0.875, 1.0, 0.875, 1.0, 1.0, 0.875, 1.0, 0.625, 0.875, 0.75, 0.875, 0.75, 1.0, 0.625, 1.0, 0.875, 0.625, 1.0, 0.625, 1.0, 0.75, 0.875, 0.75, 0.75, 0.5, 0.875, 0.5, 0.875, 0.625, 0.75, 0.625, 0.875, 0.5, 1.0, 0.5, 1.0, 0.625, 0.875, 0.625, 0.5, 0.625, 0.625, 0.625, 0.625, 0.75, 0.5, 0.75, 0.5, 0.5, 0.625, 0.5, 0.625, 0.625, 0.5, 0.625, 0.625, 0.5, 0.75, 0.5, 0.75, 0.625, 0.625, 0.625, 0.5, 0.875, 0.625, 0.875, 0.625, 1.0, 0.5, 1.0, 0.5, 0.75, 0.625, 0.75, 0.625, 0.875, 0.5, 0.875, 0.75, 0.875, 0.875, 0.875, 0.875, 1.0, 0.75, 1.0, 0.875, 0.75, 1.0, 0.75, 1.0, 0.875, 0.875, 0.875, 0.875, 0.875, 0.875, 1.0, 1.0, 1.0, 1.0, 0.875, 0.625, 0.875, 0.625, 1.0, 0.75, 1.0, 0.75, 0.875, 0.875, 0.625, 0.875, 0.75, 1.0, 0.75, 1.0, 0.625, 0.75, 0.5, 0.75, 0.625, 0.875, 0.625, 0.875, 0.5, 0.875, 0.5, 0.875, 0.625, 1.0, 0.625, 1.0, 0.5, 0.5, 0.625, 0.5, 0.75, 0.625, 0.75, 0.625, 0.625, 0.5, 0.5, 0.5, 0.625, 0.625, 0.625, 0.625, 0.5, 0.625, 0.5, 0.625, 0.625, 0.75, 0.625, 0.75, 0.5, 0.5, 0.875, 0.5, 1.0, 0.625, 1.0, 0.625, 0.875, 0.5, 0.75, 0.5, 0.875, 0.625, 0.875, 0.625, 0.75, 0.75, 0.875, 0.75, 1.0, 0.875, 1.0, 0.875, 0.875, 0.875, 0.75, 0.875, 0.875, 1.0, 0.875, 1.0, 0.75, 0.875, 0.875, 0.875, 1.0, 1.0, 1.0, 1.0, 0.875, 0.625, 0.875, 0.625, 1.0, 0.75, 1.0, 0.75, 0.875, 0.875, 0.625, 0.875, 0.75, 1.0, 0.75, 1.0, 0.625, 0.75, 0.5, 0.75, 0.625, 0.875, 0.625, 0.875, 0.5, 0.875, 0.5, 0.875, 0.625, 1.0, 0.625, 1.0, 0.5, 0.5, 0.625, 0.5, 0.75, 0.625, 0.75, 0.625, 0.625, 0.5, 0.5, 0.5, 0.625, 0.625, 0.625, 0.625, 0.5, 0.625, 0.5, 0.625, 0.625, 0.75, 0.625, 0.75, 0.5, 0.5, 0.875, 0.5, 1.0, 0.625, 1.0, 0.625, 0.875, 0.5, 0.75, 0.5, 0.875, 0.625, 0.875, 0.625, 0.75, 0.75, 0.875, 0.75, 1.0, 0.875, 1.0, 0.875, 0.875, 0.875, 0.75, 0.875, 0.875, 1.0, 0.875, 1.0, 0.75, 0.875, 0.875, 1.0, 0.875, 1.0, 1.0, 0.875, 1.0, 0.625, 0.875, 0.75, 0.875, 0.75, 1.0, 0.625, 1.0, 0.875, 0.625, 1.0, 0.625, 1.0, 0.75, 0.875, 0.75, 0.75, 0.5, 0.875, 0.5, 0.875, 0.625, 0.75, 0.625, 0.875, 0.5, 1.0, 0.5, 1.0, 0.625, 0.875, 0.625, 0.5, 0.625, 0.625, 0.625, 0.625, 0.75, 0.5, 0.75, 0.5, 0.5, 0.625, 0.5, 0.625, 0.625, 0.5, 0.625, 0.625, 0.5, 0.75, 0.5, 0.75, 0.625, 0.625, 0.625, 0.5, 0.875, 0.625, 0.875, 0.625, 1.0, 0.5, 1.0, 0.5, 0.75, 0.625, 0.75, 0.625, 0.875, 0.5, 0.875, 0.75, 0.875, 0.875, 0.875, 0.875, 1.0, 0.75, 1.0, 0.875, 0.75, 1.0, 0.75, 1.0, 0.875, 0.875, 0.875, 0.875, 1.0, 0.75, 1.0, 0.75, 1.0, 0.875, 1.0, 0.75, 1.0, 0.875, 1.0, 0.875, 1.0, 0.75, 1.0, 1.0, 1.0, 1.0, 0.875, 1.0, 0.875, 1.0, 1.0, 1.0, 0.5, 1.0, 0.625, 1.0, 0.625, 1.0, 0.5, 0.5, 1.0, 0.625, 1.0, 0.625, 1.0, 0.5, 1.0, 1.0, 1.0, 0.875, 1.0, 0.875, 1.0, 1.0, 1.0, 1.0, 0.75, 1.0, 0.625, 1.0, 0.625, 1.0, 0.75, 1.0, 0.75, 1.0, 0.875, 1.0, 0.875, 1.0, 0.75, 0.75, 1.0, 0.875, 1.0, 0.875, 1.0, 0.75, 1.0, 1.0, 0.875, 1.0, 1.0, 1.0, 1.0, 1.0, 0.875, 0.75, 1.0, 0.625, 1.0, 0.625, 1.0, 0.75, 1.0, 1.0, 0.875, 1.0, 0.75, 1.0, 0.75, 1.0, 0.875, 0.625, 1.0, 0.5, 1.0, 0.5, 1.0, 0.625, 1.0, 0.625, 1.0, 0.75, 1.0, 0.75, 1.0, 0.625, 1.0, 1.0, 0.5, 1.0, 0.625, 1.0, 0.625, 1.0, 0.5, 1.0, 0.875, 1.0, 0.75, 1.0, 0.75, 1.0, 0.875, 1.0, 0.625, 1.0, 0.75, 1.0, 0.75, 1.0, 0.625, 1.0, 1.0, 0.875, 1.0, 0.875, 1.0, 1.0, 1.0, 0.625, 1.0, 0.75, 1.0, 0.75, 1.0, 0.625, 1.0, 0.875, 1.0, 0.75, 1.0, 0.75, 1.0, 0.875, 1.0, 1.0, 1.0, 1.0, 0.875, 1.0, 0.875, 1.0, 1.0, 1.0, 0.625, 1.0, 0.5, 1.0, 0.5, 1.0, 0.625, 1.0, 0.625, 1.0, 0.5, 1.0, 0.5, 1.0, 0.625, 1.0, 0.875, 1.0, 1.0, 1.0, 1.0, 1.0, 0.875, 0.5, 1.0, 0.625, 1.0, 0.625, 1.0, 0.5, 1.0, 0.875, 1.0, 1.0, 1.0, 1.0, 1.0, 0.875, 1.0, 0.875, 1.0, 1.0, 1.0, 1.0, 1.0, 0.875, 1.0, 0.625, 1.0, 0.5, 1.0, 0.5, 1.0, 0.625, 1.0, 1.0, 0.75, 1.0, 0.875, 1.0, 0.875, 1.0, 0.75, 1.0, 0.625, 1.0, 0.75, 1.0, 0.75, 1.0, 0.625, 1.0, 0.75, 1.0, 0.625, 1.0, 0.625, 1.0, 0.75, 0.75, 1.0, 0.625, 1.0, 0.625, 1.0, 0.75, 1.0, 0.75, 0.875, 0.875, 0.875, 0.875, 0.875, 0.75, 0.875, 0.75, 1.0, 0.875, 1.0, 0.875, 1.0, 0.75, 1.0, 0.625, 0.875, 0.625, 0.75, 0.625, 0.75, 0.625, 0.875, 1.0, 0.875, 1.0, 0.75, 1.0, 0.75, 1.0, 0.875, 0.875, 0.625, 0.75, 0.625, 0.75, 0.625, 0.875, 0.625, 0.625, 0.75, 0.625, 0.625, 0.625, 0.625, 0.625, 0.75, 0.625, 1.0, 0.75, 1.0, 0.75, 1.0, 0.625, 1.0, 0.75, 0.875, 0.625, 0.875, 0.625, 0.875, 0.75, 0.875, 1.0, 0.625, 1.0, 0.5, 1.0, 0.5, 1.0, 0.625, 0.625, 0.625, 0.625, 0.75, 0.625, 0.75, 0.625, 0.625, 0.875, 1.0, 1.0, 1.0, 1.0, 1.0, 0.875, 1.0, 0.625, 0.625, 0.75, 0.625, 0.75, 0.625, 0.625, 0.625, 0.875, 0.75, 0.875, 0.875, 0.875, 0.875, 0.875, 0.75, 1.0, 1.0, 1.0, 0.875, 1.0, 0.875, 1.0, 1.0, 0.875, 0.875, 0.75, 0.875, 0.75, 0.875, 0.875, 0.875, 0.5, 1.0, 0.625, 1.0, 0.625, 1.0, 0.5, 1.0, 0.75, 0.625, 0.625, 0.625, 0.625, 0.625, 0.75, 0.625, 0.625, 0.875, 0.625, 0.75, 0.625, 0.75, 0.625, 0.875, 1.0, 0.75, 1.0, 0.625, 1.0, 0.625, 1.0, 0.75, 0.75, 1.0, 0.875, 1.0, 0.875, 1.0, 0.75, 1.0, 0.625, 0.75, 0.625, 0.875, 0.625, 0.875, 0.625, 0.75, 0.75, 0.875, 0.625, 0.875, 0.625, 0.875, 0.75, 0.875, 1.0, 0.875, 1.0, 0.75, 1.0, 0.75, 1.0, 0.875, 0.625, 1.0, 0.75, 1.0, 0.75, 1.0, 0.625, 1.0, 0.625, 0.875, 0.75, 0.875, 0.75, 0.875, 0.625, 0.875, 0.875, 0.75, 0.875, 0.875, 0.875, 0.875, 0.875, 0.75, 1.0, 0.625, 1.0, 0.5, 1.0, 0.5, 1.0, 0.625, 0.875, 0.875, 0.75, 0.875, 0.75, 0.875, 0.875, 0.875, 0.875, 1.0, 1.0, 1.0, 1.0, 1.0, 0.875, 1.0, 0.875, 0.75, 0.875, 0.625, 0.875, 0.625, 0.875, 0.75, 0.875, 0.875, 0.875, 0.75, 0.875, 0.75, 0.875, 0.875, 1.0, 0.875, 1.0, 1.0, 1.0, 1.0, 1.0, 0.875, 0.75, 0.875, 0.875, 0.875, 0.875, 0.875, 0.75, 0.875, 0.625, 1.0, 0.5, 1.0, 0.5, 1.0, 0.625, 1.0, 0.875, 0.625, 0.75, 0.625, 0.75, 0.625, 0.875, 0.625, 1.0, 0.625, 1.0, 0.75, 1.0, 0.75, 1.0, 0.625, 1.0, 0.875, 1.0, 1.0, 1.0, 1.0, 1.0, 0.875, 0.875, 1.0, 0.75, 1.0, 0.75, 1.0, 0.875, 1.0, 0.625, 0.625, 0.625, 0.75, 0.625, 0.75, 0.625, 0.625, 0.625, 1.0, 0.5, 1.0, 0.5, 1.0, 0.625, 1.0, 1.0, 0.75, 1.0, 0.875, 1.0, 0.875, 1.0, 0.75, 1.0, 0.625, 1.0, 0.75, 1.0, 0.75, 1.0, 0.625, 0.875, 0.625, 0.875, 0.75, 0.875, 0.75, 0.875, 0.625, 0.75, 1.0, 0.625, 1.0, 0.625, 1.0, 0.75, 1.0, 0.875, 1.0, 0.75, 1.0, 0.75, 1.0, 0.875, 1.0, 1.0, 0.5, 1.0, 0.625, 1.0, 0.625, 1.0, 0.5, 0.75, 0.625, 0.625, 0.625, 0.625, 0.625, 0.75, 0.625, 1.0, 0.75, 1.0, 0.875, 1.0, 0.875, 1.0, 0.75, 0.75, 0.625, 0.875, 0.625, 0.875, 0.625, 0.75, 0.625, 1.0, 1.0, 0.875, 1.0, 0.875, 1.0, 1.0, 1.0, 0.75, 1.0, 0.625, 1.0, 0.625, 1.0, 0.75, 1.0, 0.625, 0.75, 0.625, 0.875, 0.625, 0.875, 0.625, 0.75, 1.0, 0.5, 1.0, 0.625, 1.0, 0.625, 1.0, 0.5, 0.625, 0.75, 0.625, 0.625, 0.625, 0.625, 0.625, 0.75, 1.0, 1.0, 0.875, 1.0, 0.875, 1.0, 1.0, 1.0, 0.625, 0.875, 0.75, 0.875, 0.75, 0.875, 0.625, 0.875, 1.0, 1.0, 1.0, 0.875, 1.0, 0.875, 1.0, 1.0, 0.875, 0.625, 0.875, 0.75, 0.875, 0.75, 0.875, 0.625, 0.5, 1.0, 0.625, 1.0, 0.625, 1.0, 0.5, 1.0, 0.625, 0.625, 0.75, 0.625, 0.75, 0.625, 0.625, 0.625, 0.875, 0.875, 0.875, 0.75, 0.875, 0.75, 0.875, 0.875, 1.0, 0.75, 1.0, 0.625, 1.0, 0.625, 1.0, 0.75, 0.875, 0.75, 0.875, 0.625, 0.875, 0.625, 0.875, 0.75, 0.75, 0.625, 0.875, 0.625, 0.875, 0.625, 0.75, 0.625, 1.0, 0.75, 1.0, 0.875, 1.0, 0.875, 1.0, 0.75, 1.0, 0.75, 1.0, 0.875, 1.0, 0.875, 1.0, 0.75, 1.0, 0.875, 1.0, 1.0, 1.0, 1.0, 1.0, 0.875, 0.625, 1.0, 0.75, 1.0, 0.75, 1.0, 0.625, 1.0, 0.625, 1.0, 0.5, 1.0, 0.5, 1.0, 0.625, 1.0, 0.75, 1.0, 0.625, 1.0, 0.625, 1.0, 0.75, 1.0, 0.625, 1.0, 0.5, 1.0, 0.5, 1.0, 0.625, 1.0, 0.875, 1.0, 0.75, 1.0, 0.75, 1.0, 0.875, 1.0, 1.0, 0.625, 1.0, 0.5, 1.0, 0.5, 1.0, 0.625, 1.0, 0.5, 1.0, 0.625, 1.0, 0.625, 1.0, 0.5, 1.0, 0.875, 1.0, 1.0, 1.0, 1.0, 1.0, 0.875, 1.0, 0.625, 1.0, 0.75, 1.0, 0.75, 1.0, 0.625, 0.875, 1.0, 1.0, 1.0, 1.0, 1.0, 0.875, 1.0, 1.0, 0.625, 1.0, 0.75, 1.0, 0.75, 1.0, 0.625, 1.0, 1.0, 0.875, 1.0, 0.875, 1.0, 1.0, 1.0, 1.0, 0.875, 1.0, 1.0, 1.0, 1.0, 1.0, 0.875, 0.625, 1.0, 0.5, 1.0, 0.5, 1.0, 0.625, 1.0, 1.0, 0.875, 1.0, 1.0, 1.0, 1.0, 1.0, 0.875, 1.0, 0.875, 1.0, 1.0, 1.0, 1.0, 1.0, 0.875, 0.625, 1.0, 0.5, 1.0, 0.5, 1.0, 0.625, 1.0, 0.875, 1.0, 1.0, 1.0, 1.0, 1.0, 0.875, 1.0, 1.0, 1.0, 1.0, 0.875, 1.0, 0.875, 1.0, 1.0, 1.0, 0.625, 1.0, 0.5, 1.0, 0.5, 1.0, 0.625, 1.0, 0.625, 1.0, 0.75, 1.0, 0.75, 1.0, 0.625, 0.625, 1.0, 0.75, 1.0, 0.75, 1.0, 0.625, 1.0, 0.875, 1.0, 0.75, 1.0, 0.75, 1.0, 0.875, 1.0, 1.0, 0.875, 1.0, 0.75, 1.0, 0.75, 1.0, 0.875, 1.0, 0.875, 1.0, 1.0, 1.0, 1.0, 1.0, 0.875, 0.75, 1.0, 0.875, 1.0, 0.875, 1.0, 0.75, 1.0, 0.5, 1.0, 0.625, 1.0, 0.625, 1.0, 0.5, 1.0, 1.0, 0.75, 1.0, 0.625, 1.0, 0.625, 1.0, 0.75, 0.875, 1.0, 0.75, 1.0, 0.75, 1.0, 0.875, 1.0, 0.75, 1.0, 0.875, 1.0, 0.875, 1.0, 0.75, 1.0, 1.0, 0.875, 1.0, 0.75, 1.0, 0.75, 1.0, 0.875, 0.625, 1.0, 0.75, 1.0, 0.75, 1.0, 0.625, 1.0, 1.0, 0.625, 1.0, 0.5, 1.0, 0.5, 1.0, 0.625, 0.875, 1.0, 1.0, 1.0, 1.0, 1.0, 0.875, 1.0, 1.0, 1.0, 1.0, 0.875, 1.0, 0.875, 1.0, 1.0, 0.5, 1.0, 0.625, 1.0, 0.625, 1.0, 0.5, 1.0, 1.0, 0.75, 1.0, 0.625, 1.0, 0.625, 1.0, 0.75, 0.75, 1.0, 0.875, 1.0, 0.875, 1.0, 0.75, 1.0, 1.0, 0.875, 1.0, 0.75, 1.0, 0.75, 1.0, 0.875, 0.625, 1.0, 0.75, 1.0, 0.75, 1.0, 0.625, 1.0, 1.0, 0.625, 1.0, 0.5, 1.0, 0.5, 1.0, 0.625, 0.875, 1.0, 1.0, 1.0, 1.0, 1.0, 0.875, 1.0, 1.0, 0.875, 1.0, 1.0, 1.0, 1.0, 1.0, 0.875, 0.625, 1.0, 0.5, 1.0, 0.5, 1.0, 0.625, 1.0, 1.0, 0.625, 1.0, 0.75, 1.0, 0.75, 1.0, 0.625, 1.0, 0.875, 1.0, 1.0, 1.0, 1.0, 1.0, 0.875, 0.875, 1.0, 0.75, 1.0, 0.75, 1.0, 0.875, 1.0, 0.625, 1.0, 0.5, 1.0, 0.5, 1.0, 0.625, 1.0, 1.0, 0.75, 1.0, 0.875, 1.0, 0.875, 1.0, 0.75, 1.0, 0.625, 1.0, 0.75, 1.0, 0.75, 1.0, 0.625, 0.75, 1.0, 0.625, 1.0, 0.625, 1.0, 0.75, 1.0, 0.875, 1.0, 0.75, 1.0, 0.75, 1.0, 0.875, 1.0, 1.0, 0.5, 1.0, 0.625, 1.0, 0.625, 1.0, 0.5, 1.0, 0.75, 1.0, 0.875, 1.0, 0.875, 1.0, 0.75, 1.0, 1.0, 0.875, 1.0, 0.875, 1.0, 1.0, 1.0, 0.75, 1.0, 0.625, 1.0, 0.625, 1.0, 0.75, 1.0, 1.0, 0.5, 1.0, 0.625, 1.0, 0.625, 1.0, 0.5, 1.0, 1.0, 0.875, 1.0, 0.875, 1.0, 1.0, 1.0, 1.0, 1.0, 1.0, 0.875, 1.0, 0.875, 1.0, 1.0, 0.5, 1.0, 0.625, 1.0, 0.625, 1.0, 0.5, 1.0, 1.0, 0.75, 1.0, 0.625, 1.0, 0.625, 1.0, 0.75, 1.0, 0.75, 1.0, 0.625, 1.0, 0.625, 1.0, 0.75, 0.5, 1.0, 0.625, 1.0, 0.625, 1.0, 0.5, 1.0, 1.0, 1.0, 1.0, 0.875, 1.0, 0.875, 1.0, 1.0, 1.0, 1.0, 0.875, 1.0, 0.875, 1.0, 1.0, 1.0, 1.0, 0.5, 1.0, 0.625, 1.0, 0.625, 1.0, 0.5, 0.75, 1.0, 0.625, 1.0, 0.625, 1.0, 0.75, 1.0, 1.0, 1.0, 0.875, 1.0, 0.875, 1.0, 1.0, 1.0, 1.0, 0.75, 1.0, 0.875, 1.0, 0.875, 1.0, 0.75, 1.0, 0.5, 1.0, 0.625, 1.0, 0.625, 1.0, 0.5, 0.875, 1.0, 0.75, 1.0, 0.75, 1.0, 0.875, 1.0, 0.75, 1.0, 0.625, 1.0, 0.625, 1.0, 0.75, 1.0, 1.0, 0.625, 1.0, 0.75, 1.0, 0.75, 1.0, 0.625, 1.0, 0.75, 1.0, 0.875, 1.0, 0.875, 1.0, 0.75, 0.625, 1.0, 0.5, 1.0, 0.5, 1.0, 0.625, 1.0, 0.875, 1.0, 0.75, 1.0, 0.75, 1.0, 0.875, 1.0, 1.0, 0.875, 1.0, 1.0, 1.0, 1.0, 1.0, 0.875, 1.0, 0.625, 1.0, 0.75, 1.0, 0.75, 1.0, 0.625, 0.625, 1.0, 0.5, 1.0, 0.5, 1.0, 0.625, 1.0, 1.0, 0.875, 1.0, 1.0, 1.0, 1.0, 1.0, 0.875, 0.875, 1.0, 1.0, 1.0, 1.0, 1.0, 0.875, 1.0, 1.0, 0.625, 1.0, 0.5, 1.0, 0.5, 1.0, 0.625, 0.625, 1.0, 0.75, 1.0, 0.75, 1.0, 0.625, 1.0, 1.0, 0.875, 1.0, 0.75, 1.0, 0.75, 1.0, 0.875, 0.75, 1.0, 0.875, 1.0, 0.875, 1.0, 0.75, 1.0, 1.0, 0.75, 1.0, 0.625, 1.0, 0.625, 1.0, 0.75, 0.5, 1.0, 0.625, 1.0, 0.625, 1.0, 0.5, 1.0, 1.0, 1.0, 1.0, 0.875, 1.0, 0.875, 1.0, 1.0, 0.875, 1.0, 1.0, 1.0, 1.0, 1.0, 0.875, 1.0, 1.0, 0.625, 1.0, 0.5, 1.0, 0.5, 1.0, 0.625, 0.625, 1.0, 0.75, 1.0, 0.75, 1.0, 0.625, 1.0, 1.0, 0.875, 1.0, 0.75, 1.0, 0.75, 1.0, 0.875, 0.75, 1.0, 0.875, 1.0, 0.875, 1.0, 0.75, 1.0, 0.625, 1.0, 0.5, 1.0, 0.5, 1.0, 0.625, 1.0, 1.0, 0.625, 1.0, 0.75, 1.0, 0.75, 1.0, 0.625, 0.625, 1.0, 0.5, 1.0, 0.5, 1.0, 0.625, 1.0, 0.75, 1.0, 0.625, 1.0, 0.625, 1.0, 0.75, 1.0, 1.0, 0.75, 1.0, 0.625, 1.0, 0.625, 1.0, 0.75, 0.875, 1.0, 0.75, 1.0, 0.75, 1.0, 0.875, 1.0, 1.0, 0.75, 1.0, 0.875, 1.0, 0.875, 1.0, 0.75, 1.0, 0.5, 1.0, 0.625, 1.0, 0.625, 1.0, 0.5, 1.0, 0.75, 1.0, 0.875, 1.0, 0.875, 1.0, 0.75, 1.0, 0.75, 1.0, 0.875, 1.0, 0.875, 1.0, 0.75, 1.0, 0.625, 1.0, 0.75, 1.0, 0.75, 1.0, 0.625, 1.0, 1.0, 0.875, 1.0, 0.875, 1.0, 1.0, 1.0, 1.0, 1.0, 1.0, 0.875, 1.0, 0.875, 1.0, 1.0, 0.75, 1.0, 0.625, 1.0, 0.625, 1.0, 0.75, 1.0, 0.75, 1.0, 0.875, 1.0, 0.875, 1.0, 0.75, 1.0, 0.75, 1.0, 0.625, 1.0, 0.625, 1.0, 0.75, 1.0, 1.0, 0.5, 1.0, 0.625, 1.0, 0.625, 1.0, 0.5, 1.0, 0.875, 1.0, 0.75, 1.0, 0.75, 1.0, 0.875, 1.0, 0.625, 1.0, 0.75, 1.0, 0.75, 1.0, 0.625, 1.0, 1.0, 0.875, 1.0, 0.875, 1.0, 1.0, 1.0, 0.625, 1.0, 0.75, 1.0, 0.75, 1.0, 0.625, 1.0, 0.875, 1.0, 0.75, 1.0, 0.75, 1.0, 0.875, 1.0, 1.0, 1.0, 1.0, 0.875, 1.0, 0.875, 1.0, 1.0, 1.0, 0.625, 1.0, 0.5, 1.0, 0.5, 1.0, 0.625, 0.75, 1.0, 0.875, 1.0, 0.875, 1.0, 0.75, 1.0, 0.5, 1.0, 0.625, 1.0, 0.625, 1.0, 0.5, 1.0, 0.875, 1.0, 1.0, 1.0, 1.0, 1.0, 0.875, 1.0, 1.0, 0.5, 1.0, 0.625, 1.0, 0.625, 1.0, 0.5, 1.0, 0.75, 1.0, 0.625, 1.0, 0.625, 1.0, 0.75, 1.0, 1.0, 1.0, 0.875, 1.0, 0.875, 1.0, 1.0, 0.75, 1.0, 0.625, 1.0, 0.625, 1.0, 0.75, 1.0, 0.5, 1.0, 0.625, 1.0, 0.625, 1.0, 0.5, 1.0, 0.75, 1.0, 0.875, 1.0, 0.875, 1.0, 0.75, 1.0, 1.0, 0.875, 1.0, 0.75, 1.0, 0.75, 1.0, 0.875, 0.625, 1.0, 0.75, 1.0, 0.75, 1.0, 0.625, 1.0, 1.0, 0.625, 1.0, 0.5, 1.0, 0.5, 1.0, 0.625, 0.875, 1.0, 1.0, 1.0, 1.0, 1.0, 0.875, 1.0, 1.0, 1.0, 1.0, 0.875, 1.0, 0.875, 1.0, 1.0, 0.5, 1.0, 0.625, 1.0, 0.625, 1.0, 0.5, 1.0, 1.0, 0.75, 1.0, 0.625, 1.0, 0.625, 1.0, 0.75, 0.75, 1.0, 0.875, 1.0, 0.875, 1.0, 0.75, 1.0, 1.0, 0.875, 1.0, 0.75, 1.0, 0.75, 1.0, 0.875, 0.625, 1.0, 0.75, 1.0, 0.75, 1.0, 0.625, 1.0, 1.0, 0.625, 1.0, 0.5, 1.0, 0.5, 1.0, 0.625, 0.875, 1.0, 1.0, 1.0, 1.0, 1.0, 0.875, 1.0, 1.0, 0.875, 1.0, 1.0, 1.0, 1.0, 1.0, 0.875, 0.625, 1.0, 0.5, 1.0, 0.5, 1.0, 0.625, 1.0, 1.0, 0.625, 1.0, 0.75, 1.0, 0.75, 1.0, 0.625, 1.0, 0.875, 1.0, 1.0, 1.0, 1.0, 1.0, 0.875, 0.875, 1.0, 0.75, 1.0, 0.75, 1.0, 0.875, 1.0, 0.625, 1.0, 0.5, 1.0, 0.5, 1.0, 0.625, 1.0, 1.0, 0.75, 1.0, 0.875, 1.0, 0.875, 1.0, 0.75, 1.0, 0.625, 1.0, 0.75, 1.0, 0.75, 1.0, 0.625, 0.75, 1.0, 0.625, 1.0, 0.625, 1.0, 0.75, 1.0, 0.875, 1.0, 0.75, 1.0, 0.75, 1.0, 0.875, 1.0, 1.0, 0.5, 1.0, 0.625, 1.0, 0.625, 1.0, 0.5, 1.0, 0.75, 1.0, 0.875, 1.0, 0.875, 1.0, 0.75, 1.0, 1.0, 0.875, 1.0, 0.875, 1.0, 1.0, 1.0, 0.75, 1.0, 0.625, 1.0, 0.625, 1.0, 0.75, 1.0, 1.0, 0.5, 1.0, 0.625, 1.0, 0.625, 1.0, 0.5, 1.0, 1.0, 0.875, 1.0, 0.875, 1.0, 1.0, 1.0, 1.0, 1.0, 1.0, 0.875, 1.0, 0.875, 1.0, 1.0, 0.5, 1.0, 0.625, 1.0, 0.625, 1.0, 0.5, 1.0, 1.0, 0.75, 1.0, 0.625, 1.0, 0.625, 1.0, 0.75, 0.75, 1.0, 0.875, 1.0, 0.875, 1.0, 0.75, 1.0, 1.0, 0.875, 1.0, 0.75, 1.0, 0.75, 1.0, 0.875, 0.625, 1.0, 0.75, 1.0, 0.75, 1.0, 0.625, 1.0, 1.0, 0.625, 1.0, 0.5, 1.0, 0.5, 1.0, 0.625, 0.875, 1.0, 1.0, 1.0, 1.0, 1.0, 0.875, 1.0, 1.0, 1.0, 1.0, 0.875, 1.0, 0.875, 1.0, 1.0, 0.5, 1.0, 0.625, 1.0, 0.625, 1.0, 0.5, 1.0, 1.0, 0.75, 1.0, 0.625, 1.0, 0.625, 1.0, 0.75, 0.75, 1.0, 0.875, 1.0, 0.875, 1.0, 0.75, 1.0, 1.0, 0.875, 1.0, 0.75, 1.0, 0.75, 1.0, 0.875, 0.625, 1.0, 0.75, 1.0, 0.75, 1.0, 0.625, 1.0, 1.0, 0.625, 1.0, 0.5, 1.0, 0.5, 1.0, 0.625, 0.875, 1.0, 1.0, 1.0, 1.0, 1.0, 0.875, 1.0, 1.0, 0.875, 1.0, 1.0, 1.0, 1.0, 1.0, 0.875, 0.625, 1.0, 0.5, 1.0, 0.5, 1.0, 0.625, 1.0, 1.0, 0.625, 1.0, 0.75, 1.0, 0.75, 1.0, 0.625, 1.0, 0.875, 1.0, 1.0, 1.0, 1.0, 1.0, 0.875, 0.875, 1.0, 0.75, 1.0, 0.75, 1.0, 0.875, 1.0, 0.625, 1.0, 0.5, 1.0, 0.5, 1.0, 0.625, 1.0, 1.0, 0.75, 1.0, 0.875, 1.0, 0.875, 1.0, 0.75, 1.0, 0.625, 1.0, 0.75, 1.0, 0.75, 1.0, 0.625, 0.75, 1.0, 0.625, 1.0, 0.625, 1.0, 0.75, 1.0, 0.875, 1.0, 0.75, 1.0, 0.75, 1.0, 0.875, 1.0, 1.0, 0.5, 1.0, 0.625, 1.0, 0.625, 1.0, 0.5, 1.0, 0.75, 1.0, 0.875, 1.0, 0.875, 1.0, 0.75, 1.0, 1.0, 0.875, 1.0, 0.875, 1.0, 1.0, 1.0, 0.75, 1.0, 0.625, 1.0, 0.625, 1.0, 0.75, 1.0, 1.0, 0.5, 1.0, 0.625, 1.0, 0.625, 1.0, 0.5, 1.0, 1.0, 0.875, 1.0, 0.875, 1.0, 1.0, 1.0, 1.0, 1.0, 1.0, 0.875, 1.0, 0.875, 1.0, 1.0, 0.5, 1.0, 0.625, 1.0, 0.625, 1.0, 0.5, 1.0, 1.0, 0.75, 1.0, 0.625, 1.0, 0.625, 1.0, 0.75, 1.0, 1.0, 1.0, 0.875, 1.0, 0.875, 1.0, 1.0, 1.0, 0.75, 1.0, 0.875, 1.0, 0.875, 1.0, 0.75, 0.5, 1.0, 0.625, 1.0, 0.625, 1.0, 0.5, 1.0, 1.0, 0.625, 1.0, 0.75, 1.0, 0.75, 1.0, 0.625, 1.0, 0.75, 1.0, 0.625, 1.0, 0.625, 1.0, 0.75, 0.75, 1.0, 0.625, 1.0, 0.625, 1.0, 0.75, 1.0, 0.75, 1.0, 0.875, 1.0, 0.875, 1.0, 0.75, 1.0, 0.875, 1.0, 0.75, 1.0, 0.75, 1.0, 0.875, 1.0, 1.0, 0.875, 1.0, 0.75, 1.0, 0.75, 1.0, 0.875, 1.0, 0.5, 1.0, 0.625, 1.0, 0.625, 1.0, 0.5, 0.625, 1.0, 0.75, 1.0, 0.75, 1.0, 0.625, 1.0, 1.0, 0.75, 1.0, 0.875, 1.0, 0.875, 1.0, 0.75, 1.0, 0.625, 1.0, 0.5, 1.0, 0.5, 1.0, 0.625, 1.0, 1.0, 0.875, 1.0, 0.875, 1.0, 1.0, 1.0, 0.875, 1.0, 1.0, 1.0, 1.0, 1.0, 0.875, 1.0, 0.75, 1.0, 0.625, 1.0, 0.625, 1.0, 0.75, 1.0, 1.0, 0.875, 1.0, 1.0, 1.0, 1.0, 1.0, 0.875, 0.75, 1.0, 0.875, 1.0, 0.875, 1.0, 0.75, 1.0, 1.0, 0.5, 1.0, 0.625, 1.0, 0.625, 1.0, 0.5, 0.625, 1.0, 0.5, 1.0, 0.5, 1.0, 0.625, 1.0, 1.0, 0.875, 1.0, 0.75, 1.0, 0.75, 1.0, 0.875, 1.0, 1.0, 0.875, 1.0, 0.875, 1.0, 1.0, 1.0, 1.0, 0.625, 1.0, 0.75, 1.0, 0.75, 1.0, 0.625, 0.625, 1.0, 0.75, 1.0, 0.75, 1.0, 0.625, 1.0, 1.0, 1.0, 1.0, 0.875, 1.0, 0.875, 1.0, 1.0, 1.0, 0.875, 1.0, 1.0, 1.0, 1.0, 1.0, 0.875, 1.0, 0.625, 1.0, 0.5, 1.0, 0.5, 1.0, 0.625, 0.5, 1.0, 0.625, 1.0, 0.625, 1.0, 0.5, 1.0, 0.875, 1.0, 0.75, 1.0, 0.75, 1.0, 0.875, 1.0, 0.875, 1.0, 1.0, 1.0, 1.0, 1.0, 0.875, 1.0, 1.0, 0.75, 1.0, 0.625, 1.0, 0.625, 1.0, 0.75, 0.625, 1.0, 0.5, 1.0, 0.5, 1.0, 0.625, 1.0, 0.875, 1.0, 0.75, 1.0, 0.75, 1.0, 0.875, 1.0, 1.0, 0.625, 1.0, 0.5, 1.0, 0.5, 1.0, 0.625, 1.0, 0.75, 1.0, 0.875, 1.0, 0.875, 1.0, 0.75, 0.875, 1.0, 1.0, 1.0, 1.0, 1.0, 0.875, 1.0, 0.75, 1.0, 0.625, 1.0, 0.625, 1.0, 0.75, 1.0, 1.0, 0.875, 1.0, 1.0, 1.0, 1.0, 1.0, 0.875, 1.0, 0.5, 1.0, 0.625, 1.0, 0.625, 1.0, 0.5, 0.625, 1.0, 0.5, 1.0, 0.5, 1.0, 0.625, 1.0, 1.0, 1.0, 0.875, 1.0, 0.875, 1.0, 1.0, 1.0, 1.0, 0.625, 1.0, 0.75, 1.0, 0.75, 1.0, 0.625, 1.0, 0.875, 1.0, 1.0, 1.0, 1.0, 1.0, 0.875, 0.625, 1.0, 0.5, 1.0, 0.5, 1.0, 0.625, 1.0, 1.0, 0.625, 1.0, 0.75, 1.0, 0.75, 1.0, 0.625, 0.875, 1.0, 0.75, 1.0, 0.75, 1.0, 0.875, 1.0, 1.0, 0.75, 1.0, 0.875, 1.0, 0.875, 1.0, 0.75, 0.75, 1.0, 0.625, 1.0, 0.625, 1.0, 0.75, 1.0, 1.0, 0.5, 1.0, 0.625, 1.0, 0.625, 1.0, 0.5, 1.0, 1.0, 0.875, 1.0, 0.875, 1.0, 1.0, 1.0, 1.0, 1.0, 1.0, 0.875, 1.0, 0.875, 1.0, 1.0, 0.625, 1.0, 0.75, 1.0, 0.75, 1.0, 0.625, 1.0, 0.875, 1.0, 1.0, 1.0, 1.0, 1.0, 0.875, 1.0, 1.0, 0.875, 1.0, 0.75, 1.0, 0.75, 1.0, 0.875, 1.0, 0.625, 1.0, 0.5, 1.0, 0.5, 1.0, 0.625, 0.75, 1.0, 0.875, 1.0, 0.875, 1.0, 0.75, 1.0, 0.625, 1.0, 0.75, 1.0, 0.75, 1.0, 0.625, 1.0, 1.0, 0.75, 1.0, 0.625, 1.0, 0.625, 1.0, 0.75, 1.0, 0.875, 1.0, 0.75, 1.0, 0.75, 1.0, 0.875, 0.5, 1.0, 0.625, 1.0, 0.625, 1.0, 0.5, 1.0, 0.75, 1.0, 0.875, 1.0, 0.875, 1.0, 0.75, 1.0, 1.0, 1.0, 1.0, 0.875, 1.0, 0.875, 1.0, 1.0, 1.0, 0.75, 1.0, 0.625, 1.0, 0.625, 1.0, 0.75, 0.5, 1.0, 0.625, 1.0, 0.625, 1.0, 0.5, 1.0, 1.0, 0.875, 1.0, 0.75, 1.0, 0.75, 1.0, 0.875, 0.5, 1.0, 0.625, 1.0, 0.625, 1.0, 0.5, 1.0, 0.875, 1.0, 0.75, 1.0, 0.75, 1.0, 0.875, 1.0, 0.75, 1.0, 0.875, 1.0, 0.875, 1.0, 0.75, 1.0, 1.0, 0.875, 1.0, 0.75, 1.0, 0.75, 1.0, 0.875, 1.0, 0.5, 1.0, 0.625, 1.0, 0.625, 1.0, 0.5, 1.0, 0.75, 1.0, 0.625, 1.0, 0.625, 1.0, 0.75, 1.0, 0.75, 1.0, 0.625, 1.0, 0.625, 1.0, 0.75, 0.5, 1.0, 0.625, 1.0, 0.625, 1.0, 0.5, 1.0, 1.0, 0.75, 1.0, 0.875, 1.0, 0.875, 1.0, 0.75, 1.0, 1.0, 1.0, 0.875, 1.0, 0.875, 1.0, 1.0, 0.625, 1.0, 0.75, 1.0, 0.75, 1.0, 0.625, 1.0, 1.0, 0.75, 1.0, 0.625, 1.0, 0.625, 1.0, 0.75, 0.875, 1.0, 1.0, 1.0, 1.0, 1.0, 0.875, 1.0, 1.0, 1.0, 0.875, 1.0, 0.875, 1.0, 1.0, 1.0, 0.5, 1.0, 0.625, 1.0, 0.625, 1.0, 0.5, 1.0, 1.0, 0.625, 1.0, 0.5, 1.0, 0.5, 1.0, 0.625, 0.75, 1.0, 0.875, 1.0, 0.875, 1.0, 0.75, 1.0, 1.0, 1.0, 1.0, 0.875, 1.0, 0.875, 1.0, 1.0, 0.625, 1.0, 0.75, 1.0, 0.75, 1.0, 0.625, 1.0, 0.75, 1.0, 0.625, 1.0, 0.625, 1.0, 0.75, 1.0, 1.0, 1.0, 0.875, 1.0, 0.875, 1.0, 1.0, 1.0, 1.0, 0.875, 1.0, 0.75, 1.0, 0.75, 1.0, 0.875, 0.75, 1.0, 0.875, 1.0, 0.875, 1.0, 0.75, 1.0, 1.0, 0.5, 1.0, 0.625, 1.0, 0.625, 1.0, 0.5, 0.75, 1.0, 0.875, 1.0, 0.875, 1.0, 0.75, 1.0, 1.0, 0.625, 1.0, 0.5, 1.0, 0.5, 1.0, 0.625, 0.75, 1.0, 0.625, 1.0, 0.625, 1.0, 0.75, 1.0, 1.0, 0.5, 1.0, 0.625, 1.0, 0.625, 1.0, 0.5, 1.0, 1.0, 0.875, 1.0, 0.875, 1.0, 1.0, 1.0, 1.0, 0.875, 1.0, 0.75, 1.0, 0.75, 1.0, 0.875, 1.0, 0.75, 1.0, 0.875, 1.0, 0.875, 1.0, 0.75, 1.0, 0.75, 1.0, 0.625, 1.0, 0.625, 1.0, 0.75, 0.5, 1.0, 0.625, 1.0, 0.625, 1.0, 0.5, 1.0, 1.0, 1.0, 1.0, 0.875, 1.0, 0.875, 1.0, 1.0, 1.0, 1.0, 0.875, 1.0, 0.875, 1.0, 1.0, 1.0, 1.0, 0.5, 1.0, 0.625, 1.0, 0.625, 1.0, 0.5, 0.75, 1.0, 0.625, 1.0, 0.625, 1.0, 0.75, 1.0, 1.0, 1.0, 0.875, 1.0, 0.875, 1.0, 1.0, 1.0, 1.0, 0.75, 1.0, 0.875, 1.0, 0.875, 1.0, 0.75, 1.0, 0.5, 1.0, 0.625, 1.0, 0.625, 1.0, 0.5, 0.875, 1.0, 0.75, 1.0, 0.75, 1.0, 0.875, 1.0, 0.75, 1.0, 0.625, 1.0, 0.625, 1.0, 0.75, 1.0, 1.0, 0.625, 1.0, 0.75, 1.0, 0.75, 1.0, 0.625, 1.0, 0.75, 1.0, 0.875, 1.0, 0.875, 1.0, 0.75, 0.625, 1.0, 0.5, 1.0, 0.5, 1.0, 0.625, 1.0, 0.875, 1.0, 0.75, 1.0, 0.75, 1.0, 0.875, 1.0, 1.0, 0.875, 1.0, 1.0, 1.0, 1.0, 1.0, 0.875, 1.0, 0.625, 1.0, 0.75, 1.0, 0.75, 1.0, 0.625, 0.625, 1.0, 0.5, 1.0, 0.5, 1.0, 0.625, 1.0, 1.0, 0.875, 1.0, 1.0, 1.0, 1.0, 1.0, 0.875, 0.875, 1.0, 1.0, 1.0, 1.0, 1.0, 0.875, 1.0, 1.0, 0.625, 1.0, 0.5, 1.0, 0.5, 1.0, 0.625, 0.625, 1.0, 0.75, 1.0, 0.75, 1.0, 0.625, 1.0, 1.0, 0.875, 1.0, 0.75, 1.0, 0.75, 1.0, 0.875, 0.75, 1.0, 0.875, 1.0, 0.875, 1.0, 0.75, 1.0, 1.0, 0.75, 1.0, 0.625, 1.0, 0.625, 1.0, 0.75, 0.5, 1.0, 0.625, 1.0, 0.625, 1.0, 0.5, 1.0, 1.0, 1.0, 1.0, 0.875, 1.0, 0.875, 1.0, 1.0, 0.875, 1.0, 1.0, 1.0, 1.0, 1.0, 0.875, 1.0, 1.0, 0.625, 1.0, 0.5, 1.0, 0.5, 1.0, 0.625, 0.625, 1.0, 0.75, 1.0, 0.75, 1.0, 0.625, 1.0, 1.0, 0.875, 1.0, 0.75, 1.0, 0.75, 1.0, 0.875, 0.75, 1.0, 0.875, 1.0, 0.875, 1.0, 0.75, 1.0, 0.75, 1.0, 0.625, 1.0, 0.625, 1.0, 0.75, 1.0, 1.0, 0.875, 1.0, 1.0, 1.0, 1.0, 1.0, 0.875, 1.0, 0.5, 1.0, 0.625, 1.0, 0.625, 1.0, 0.5, 0.625, 1.0, 0.5, 1.0, 0.5, 1.0, 0.625, 1.0, 1.0, 1.0, 0.875, 1.0, 0.875, 1.0, 1.0, 1.0, 1.0, 0.625, 1.0, 0.75, 1.0, 0.75, 1.0, 0.625, 1.0, 0.875, 1.0, 1.0, 1.0, 1.0, 1.0, 0.875, 0.625, 1.0, 0.5, 1.0, 0.5, 1.0, 0.625, 1.0, 1.0, 0.625, 1.0, 0.75, 1.0, 0.75, 1.0, 0.625, 0.875, 1.0, 0.75, 1.0, 0.75, 1.0, 0.875, 1.0, 1.0, 0.75, 1.0, 0.875, 1.0, 0.875, 1.0, 0.75, 0.75, 1.0, 0.625, 1.0, 0.625, 1.0, 0.75, 1.0, 1.0, 0.5, 1.0, 0.625, 1.0, 0.625, 1.0, 0.5, 1.0, 1.0, 0.875, 1.0, 0.875, 1.0, 1.0, 1.0, 1.0, 1.0, 1.0, 0.875, 1.0, 0.875, 1.0, 1.0, 0.5, 1.0, 0.625, 1.0, 0.625, 1.0, 0.5, 1.0, 1.0, 0.75, 1.0, 0.625, 1.0, 0.625, 1.0, 0.75, 1.0, 1.0, 1.0, 0.875, 1.0, 0.875, 1.0, 1.0, 0.875, 1.0, 1.0, 1.0, 1.0, 1.0, 0.875, 1.0, 1.0, 0.75, 1.0, 0.875, 1.0, 0.875, 1.0, 0.75, 1.0, 0.625, 1.0, 0.5, 1.0, 0.5, 1.0, 0.625, 0.875, 1.0, 0.75, 1.0, 0.75, 1.0, 0.875, 1.0, 0.625, 1.0, 0.75, 1.0, 0.75, 1.0, 0.625, 1.0, 0.875, 1.0, 1.0, 1.0, 1.0, 1.0, 0.875, 1.0, 1.0, 0.875, 1.0, 0.75, 1.0, 0.75, 1.0, 0.875, 1.0, 0.625, 1.0, 0.5, 1.0, 0.5, 1.0, 0.625, 0.75, 1.0, 0.875, 1.0, 0.875, 1.0, 0.75, 1.0, 0.625, 1.0, 0.75, 1.0, 0.75, 1.0, 0.625, 1.0, 1.0, 0.75, 1.0, 0.625, 1.0, 0.625, 1.0, 0.75, 1.0, 0.875, 1.0, 0.75, 1.0, 0.75, 1.0, 0.875, 0.5, 1.0, 0.625, 1.0, 0.625, 1.0, 0.5, 1.0, 0.75, 1.0, 0.875, 1.0, 0.875, 1.0, 0.75, 1.0, 0.875, 1.0, 1.0, 1.0, 1.0, 1.0, 0.875, 1.0, 0.875, 1.0, 0.75, 1.0, 0.75, 1.0, 0.875, 1.0, 1.0, 0.625, 1.0, 0.5, 1.0, 0.5, 1.0, 0.625, 1.0, 0.625, 1.0, 0.75, 1.0, 0.75, 1.0, 0.625, 0.625, 1.0, 0.75, 1.0, 0.75, 1.0, 0.625, 1.0, 0.625, 1.0, 0.5, 1.0, 0.5, 1.0, 0.625, 1.0, 1.0, 0.875, 1.0, 0.75, 1.0, 0.75, 1.0, 0.875, 1.0, 0.875, 1.0, 1.0, 1.0, 1.0, 1.0, 0.875, 1.0, 0.625, 1.0, 0.75, 1.0, 0.75, 1.0, 0.625, 0.75, 1.0, 0.875, 1.0, 0.875, 1.0, 0.75, 1.0, 1.0, 1.0, 0.875, 1.0, 0.875, 1.0, 1.0, 1.0, 0.625, 1.0, 0.5, 1.0, 0.5, 1.0, 0.625, 1.0, 1.0, 0.75, 1.0, 0.625, 1.0, 0.625, 1.0, 0.75, 1.0, 0.5, 1.0, 0.625, 1.0, 0.625, 1.0, 0.5, 1.0, 0.875, 1.0, 1.0, 1.0, 1.0, 1.0, 0.875, 0.5, 1.0, 0.625, 1.0, 0.625, 1.0, 0.5, 1.0, 0.75, 1.0, 0.625, 1.0, 0.625, 1.0, 0.75, 1.0, 0.875, 1.0, 1.0, 1.0, 1.0, 1.0, 0.875, 1.0, 1.0, 1.0, 1.0, 0.875, 1.0, 0.875, 1.0, 1.0, 1.0, 0.75, 1.0, 0.875, 1.0, 0.875, 1.0, 0.75, 1.0, 0.75, 1.0, 0.625, 1.0, 0.625, 1.0, 0.75, 1.0, 0.625, 1.0, 0.5, 1.0, 0.5, 1.0, 0.625, 0.875, 1.0, 1.0, 1.0, 1.0, 1.0, 0.875, 1.0, 0.5, 1.0, 0.625, 1.0, 0.625, 1.0, 0.5, 1.0, 0.875, 1.0, 0.75, 1.0, 0.75, 1.0, 0.875, 1.0, 0.625, 1.0, 0.75, 1.0, 0.75, 1.0, 0.625, 1.0, 1.0, 0.625, 1.0, 0.5, 1.0, 0.5, 1.0, 0.625, 1.0, 1.0, 1.0, 0.875, 1.0, 0.875, 1.0, 1.0, 0.875, 1.0, 1.0, 1.0, 1.0, 1.0, 0.875, 1.0, 0.625, 1.0, 0.75, 1.0, 0.75, 1.0, 0.625, 1.0, 1.0, 1.0, 0.875, 1.0, 0.875, 1.0, 1.0, 1.0, 1.0, 0.875, 1.0, 0.75, 1.0, 0.75, 1.0, 0.875, 0.5, 1.0, 0.625, 1.0, 0.625, 1.0, 0.5, 1.0, 1.0, 0.75, 1.0, 0.625, 1.0, 0.625, 1.0, 0.75, 1.0, 1.0, 1.0, 0.875, 1.0, 0.875, 1.0, 1.0, 0.75, 1.0, 0.875, 1.0, 0.875, 1.0, 0.75, 1.0, 0.5, 1.0, 0.625, 1.0, 0.625, 1.0, 0.5, 1.0, 1.0, 0.875, 1.0, 0.75, 1.0, 0.75, 1.0, 0.875, 1.0, 0.75, 1.0, 0.625, 1.0, 0.625, 1.0, 0.75, 0.625, 1.0, 0.75, 1.0, 0.75, 1.0, 0.625, 1.0, 0.75, 1.0, 0.875, 1.0, 0.875, 1.0, 0.75, 1.0, 1.0, 0.625, 1.0, 0.5, 1.0, 0.5, 1.0, 0.625, 1.0, 0.875, 1.0, 0.75, 1.0, 0.75, 1.0, 0.875, 0.875, 1.0, 1.0, 1.0, 1.0, 1.0, 0.875, 1.0, 0.625, 1.0, 0.75, 1.0, 0.75, 1.0, 0.625, 1.0, 1.0, 1.0, 1.0, 0.875, 1.0, 0.875, 1.0, 1.0, 1.0, 1.0, 0.875, 1.0, 0.875, 1.0, 1.0, 1.0, 1.0, 0.5, 1.0, 0.625, 1.0, 0.625, 1.0, 0.5, 0.75, 1.0, 0.625, 1.0, 0.625, 1.0, 0.75, 1.0, 1.0, 0.75, 1.0, 0.875, 1.0, 0.875, 1.0, 0.75, 0.875, 1.0, 0.75, 1.0, 0.75, 1.0, 0.875, 1.0, 1.0, 0.625, 1.0, 0.75, 1.0, 0.75, 1.0, 0.625, 0.625, 1.0, 0.5, 1.0, 0.5, 1.0, 0.625, 1.0, 1.0, 0.875, 1.0, 1.0, 1.0, 1.0, 1.0, 0.875, 1.0, 0.625, 1.0, 0.75, 1.0, 0.75, 1.0, 0.625, 1.0, 1.0, 0.875, 1.0, 0.875, 1.0, 1.0, 1.0, 0.625, 1.0, 0.5, 1.0, 0.5, 1.0, 0.625, 1.0, 1.0, 0.5, 1.0, 0.625, 1.0, 0.625, 1.0, 0.5, 1.0, 0.875, 1.0, 1.0, 1.0, 1.0, 1.0, 0.875, 0.75, 1.0, 0.625, 1.0, 0.625, 1.0, 0.75, 1.0, 0.875, 1.0, 1.0, 1.0, 1.0, 1.0, 0.875, 1.0, 1.0, 0.75, 1.0, 0.875, 1.0, 0.875, 1.0, 0.75, 1.0, 0.625, 1.0, 0.5, 1.0, 0.5, 1.0, 0.625, 0.875, 1.0, 0.75, 1.0, 0.75, 1.0, 0.875, 1.0, 0.75, 1.0, 0.875, 1.0, 0.875, 1.0, 0.75, 1.0, 0.5, 1.0, 0.625, 1.0, 0.625, 1.0, 0.5, 1.0, 1.0, 0.875, 1.0, 0.75, 1.0, 0.75, 1.0, 0.875, 1.0, 0.75, 1.0, 0.625, 1.0, 0.625, 1.0, 0.75, 0.625, 1.0, 0.75, 1.0, 0.75, 1.0, 0.625, 1.0, 0.75, 1.0, 0.875, 1.0, 0.875, 1.0, 0.75, 1.0, 1.0, 0.625, 1.0, 0.5, 1.0, 0.5, 1.0, 0.625, 1.0, 0.875, 1.0, 0.75, 1.0, 0.75, 1.0, 0.875, 0.875, 1.0, 1.0, 1.0, 1.0, 1.0, 0.875, 1.0, 0.625, 1.0, 0.75, 1.0, 0.75, 1.0, 0.625, 1.0, 0.875, 1.0, 0.75, 1.0, 0.75, 1.0, 0.875, 1.0, 1.0, 0.625, 1.0, 0.5, 1.0, 0.5, 1.0, 0.625, 1.0, 0.75, 1.0, 0.875, 1.0, 0.875, 1.0, 0.75, 0.875, 1.0, 1.0, 1.0, 1.0, 1.0, 0.875, 1.0, 1.0, 1.0, 1.0, 0.875, 1.0, 0.875, 1.0, 1.0, 1.0, 0.75, 1.0, 0.625, 1.0, 0.625, 1.0, 0.75, 0.5, 1.0, 0.625, 1.0, 0.625, 1.0, 0.5, 1.0, 1.0, 1.0, 1.0, 0.875, 1.0, 0.875, 1.0, 1.0, 1.0, 1.0, 0.875, 1.0, 0.875, 1.0, 1.0, 1.0, 1.0, 0.5, 1.0, 0.625, 1.0, 0.625, 1.0, 0.5, 0.75, 1.0, 0.625, 1.0, 0.625, 1.0, 0.75, 1.0, 1.0, 0.75, 1.0, 0.875, 1.0, 0.875, 1.0, 0.75, 0.875, 1.0, 0.75, 1.0, 0.75, 1.0, 0.875, 1.0, 1.0, 0.625, 1.0, 0.75, 1.0, 0.75, 1.0, 0.625, 0.625, 1.0, 0.5, 1.0, 0.5, 1.0, 0.625, 1.0, 1.0, 0.875, 1.0, 1.0, 1.0, 1.0, 1.0, 0.875, 1.0, 0.625, 1.0, 0.75, 1.0, 0.75, 1.0, 0.625, 1.0, 1.0, 0.875, 1.0, 0.875, 1.0, 1.0, 1.0, 0.625, 1.0, 0.5, 1.0, 0.5, 1.0, 0.625, 1.0, 1.0, 0.5, 1.0, 0.625, 1.0, 0.625, 1.0, 0.5, 1.0, 0.875, 1.0, 1.0, 1.0, 1.0, 1.0, 0.875, 0.75, 1.0, 0.625, 1.0, 0.625, 1.0, 0.75, 1.0, 0.75, 1.0, 0.875, 1.0, 0.875, 1.0, 0.75, 1.0, 0.5, 1.0, 0.625, 1.0, 0.625, 1.0, 0.5, 1.0, 1.0, 0.875, 1.0, 0.75, 1.0, 0.75, 1.0, 0.875, 1.0, 0.75, 1.0, 0.625, 1.0, 0.625, 1.0, 0.75, 0.625, 1.0, 0.75, 1.0, 0.75, 1.0, 0.625, 1.0, 0.75, 1.0, 0.875, 1.0, 0.875, 1.0, 0.75, 1.0, 1.0, 0.625, 1.0, 0.5, 1.0, 0.5, 1.0, 0.625, 1.0, 0.875, 1.0, 0.75, 1.0, 0.75, 1.0, 0.875, 0.875, 1.0, 1.0, 1.0, 1.0, 1.0, 0.875, 1.0, 0.625, 1.0, 0.75, 1.0, 0.75, 1.0, 0.625, 1.0, 0.875, 1.0, 0.75, 1.0, 0.75, 1.0, 0.875, 1.0, 1.0, 0.625, 1.0, 0.5, 1.0, 0.5, 1.0, 0.625, 1.0, 0.75, 1.0, 0.875, 1.0, 0.875, 1.0, 0.75, 0.875, 1.0, 1.0, 1.0, 1.0, 1.0, 0.875, 1.0, 1.0, 1.0, 1.0, 0.875, 1.0, 0.875, 1.0, 1.0, 1.0, 0.75, 1.0, 0.625, 1.0, 0.625, 1.0, 0.75, 0.5, 1.0, 0.625, 1.0, 0.625, 1.0, 0.5, 1.0, 1.0, 1.0, 1.0, 0.875, 1.0, 0.875, 1.0, 1.0, 1.0, 1.0, 0.875, 1.0, 0.875, 1.0, 1.0, 1.0, 1.0, 0.5, 1.0, 0.625, 1.0, 0.625, 1.0, 0.5, 0.75, 1.0, 0.625, 1.0, 0.625, 1.0, 0.75, 1.0, 1.0, 0.75, 1.0, 0.875, 1.0, 0.875, 1.0, 0.75, 0.875, 1.0, 0.75, 1.0, 0.75, 1.0, 0.875, 1.0, 1.0, 0.625, 1.0, 0.75, 1.0, 0.75, 1.0, 0.625, 0.625, 1.0, 0.5, 1.0, 0.5, 1.0, 0.625, 1.0, 1.0, 0.875, 1.0, 1.0, 1.0, 1.0, 1.0, 0.875, 1.0, 0.625, 1.0, 0.75, 1.0, 0.75, 1.0, 0.625, 1.0, 1.0, 0.875, 1.0, 0.875, 1.0, 1.0, 1.0, 0.625, 1.0, 0.5, 1.0, 0.5, 1.0, 0.625, 1.0, 1.0, 0.5, 1.0, 0.625, 1.0, 0.625, 1.0, 0.5, 1.0, 0.875, 1.0, 1.0, 1.0, 1.0, 1.0, 0.875, 0.75, 1.0, 0.625, 1.0, 0.625, 1.0, 0.75, 1.0])
me_plane.materials.append(mat_material_001)
me_plane.materials.append(mat_material_002)
me_plane.use_remesh_fix_poles = True
me_plane.use_remesh_preserve_attributes = False
me_plane.update()

# ---- objects
ob_plane = bpy.data.objects.new('Plane', me_plane)

# ---- transforms, parenting, visibility, modifiers, constraints
ob_plane.location = (0.0, 0.0, 0.0)
ob_plane.rotation_euler = (1.571, -0.0, 0.0)
ob_plane.lineart.crease_threshold = 0.0
_m = ob_plane.modifiers.new('Subdivision', 'SUBSURF')
_m.levels = 2

# ---- collection membership
col_collection.objects.link(ob_plane)

# ---- scene / render settings (as saved in the file)
scene.frame_start = 1; scene.frame_end = 250; scene.frame_set(1)
scene.render.engine = 'BLENDER_EEVEE_NEXT'
scene.cycles.use_denoising = False
scene.cycles.samples = 128
scene.cycles.sampling_pattern = 'TABULATED_SOBOL'
scene.cycles.use_adaptive_sampling = False
scene.cycles.use_light_tree = False
scene.view_settings.view_transform = 'Filmic'
bpy.context.view_layer.update()

# ---- added for rendering (the .blend has no active camera and no usable light): camera, sun
cam_auto = bpy.data.cameras.new('AutoCamera')
cam_auto.lens = 50.0
cam_auto.sensor_width = 36.0
cam_auto.clip_end = 1000.0
ob_auto_camera = bpy.data.objects.new('AutoCamera', cam_auto)
scene.collection.objects.link(ob_auto_camera)
ob_auto_camera.location = (8.51659, -9.68373, 6.81327)
ob_auto_camera.rotation_euler = (1.09748, -7.21219e-08, 0.694738)
scene.camera = ob_auto_camera
light_auto_sun = bpy.data.lights.new('AutoSun', 'SUN')
light_auto_sun.energy = 3.0
light_auto_sun.angle = 0.0523599
ob_auto_sun = bpy.data.objects.new('AutoSun', light_auto_sun)
scene.collection.objects.link(ob_auto_sun)
ob_auto_sun.rotation_euler = (0.872665, 0.174533, 0.523599)
bpy.context.view_layer.update()

